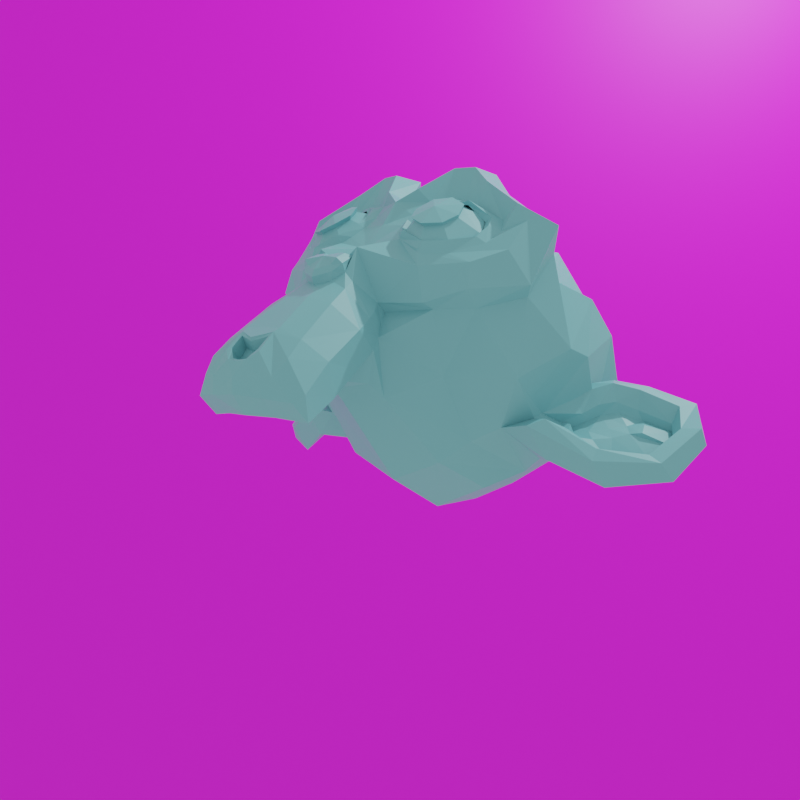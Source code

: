 # Source: suzanne.blend  (saved by Blender 3.0.42; exported with 4.5.12 LTS)
import bpy
from mathutils import Matrix  # noqa: F401  (used for matrix-valued properties, if any)

bpy.ops.wm.read_factory_settings(use_empty=True)
scene = bpy.context.scene
scene.name = 'Scene'

# ---- collections
col_collection = bpy.data.collections.new('Collection'); scene.collection.children.link(col_collection)

# ---- images (referenced by path relative to the original .blend; pixels are not part of the script)
import os
ASSET_DIR = os.environ.get("B2B_ASSET_DIR", "")  # directory of the original .blend (textures are referenced by path, not embedded)
HERE = os.path.dirname(os.path.abspath(__file__))  # packed textures are extracted next to this script under _unpacked/

def load_image(name, relpath, width, height, colorspace="sRGB"):
    """Load a texture the original file referenced (path relative to the .blend, or extracted next to this script)."""
    p = next((c for c in (os.path.join(HERE, relpath), os.path.join(ASSET_DIR, relpath)) if relpath and os.path.exists(c)), "")
    if p:
        img = bpy.data.images.load(p, check_existing=True)
        img.name = name
    else:  # same state as the original file: an image datablock whose file is absent (Cycles renders it pink)
        img = bpy.data.images.new(name, width, height)
        img.source = "FILE"
        img.filepath = "//" + (relpath or name)
    img.colorspace_settings.name = colorspace
    return img
img_i_15_jpg = load_image('i-15.jpg', 'i-15.jpg', 1024, 1024, 'sRGB')

# ---- materials (node trees are filled in below, after node groups)
mat_material = bpy.data.materials.new('Material')
mat_material_001 = bpy.data.materials.new('Material.001')

# ---- material node trees
mat_material.use_nodes = True; mat_material.node_tree.nodes.clear()
_N = mat_material.node_tree.nodes; _L = mat_material.node_tree.links
n0 = _N.new('ShaderNodeBsdfPrincipled'); n0.name = 'Principled BSDF'; n0.location = (10, 300)
n0.distribution = 'GGX'
n0.subsurface_method = 'RANDOM_WALK_SKIN'
n0.inputs[0].default_value = (0.1935, 0.5145, 0.5633, 1.0)
n0.inputs[3].default_value = 1.45
n0.inputs[27].default_value = (0.0, 0.0, 0.0, 1.0)
n0.inputs[28].default_value = 1.0
n1 = _N.new('ShaderNodeOutputMaterial'); n1.name = 'Material Output'; n1.location = (300, 300)
_L.new(n0.outputs[0], n1.inputs[0])
n1.is_active_output = True
mat_material_001.use_nodes = True; mat_material_001.node_tree.nodes.clear()
_N = mat_material_001.node_tree.nodes; _L = mat_material_001.node_tree.links
n0 = _N.new('ShaderNodeBsdfPrincipled'); n0.name = 'Principled BSDF'; n0.location = (242, 350)
n0.distribution = 'GGX'
n0.subsurface_method = 'RANDOM_WALK_SKIN'
n0.inputs[3].default_value = 1.45
n0.inputs[27].default_value = (0.0, 0.0, 0.0, 1.0)
n0.inputs[28].default_value = 1.0
n1 = _N.new('ShaderNodeOutputMaterial'); n1.name = 'Material Output'; n1.location = (579, 288)
n2 = _N.new('ShaderNodeTexImage'); n2.name = 'Image Texture'; n2.location = (-123, 369)
n2.label = 'Image Texture'
n2.image = img_i_15_jpg
_L.new(n0.outputs[0], n1.inputs[0])
_L.new(n2.outputs[0], n0.inputs[0])
n1.is_active_output = True

# ---- world
world_world = bpy.data.worlds.new('World'); scene.world = world_world
world_world.use_nodes = True; world_world.node_tree.nodes.clear()
_N = world_world.node_tree.nodes; _L = world_world.node_tree.links
n0 = _N.new('ShaderNodeOutputWorld'); n0.name = 'World Output'; n0.location = (300, 300)
n1 = _N.new('ShaderNodeBackground'); n1.name = 'Background'; n1.location = (10, 300)
n1.inputs[0].default_value = (0.5705, 0.5705, 0.5705, 1.0)
_L.new(n1.outputs[0], n0.inputs[0])
n0.is_active_output = True
world_world.color = (0.05088, 0.05088, 0.05088)
world_world.use_sun_shadow = False
world_world.sun_shadow_jitter_overblur = 0.0

# ---- cameras
cam_camera = bpy.data.cameras.new('Camera')
cam_camera.clip_end = 100.0
cam_camera.ortho_scale = 7.314

# ---- lights
light_light = bpy.data.lights.new('Light', 'POINT')
light_light.transmission_factor = 0.0
light_light.energy = 1010.0
light_light.shadow_soft_size = 0.1
light_light.shadow_maximum_resolution = 0.006
light_light.use_absolute_resolution = True

# ---- meshes
me_suzanne = bpy.data.meshes.new('Suzanne')
me_suzanne.from_pydata([(0.4375, -0.7656, 0.1641), (-0.4375, -0.7656, 0.1641), (0.5, -0.6875, 0.09375), (-0.5, -0.6875, 0.09375), (0.5469, -0.5781, 0.05469), (-0.5469, -0.5781, 0.05469), (0.3516, -0.6172, -0.02344), (-0.3516, -0.6172, -0.02344), (0.3516, -0.7188, 0.03125), (-0.3516, -0.7188, 0.03125), (0.3516, -0.7812, 0.1328), (-0.3516, -0.7812, 0.1328), (0.2734, -0.7969, 0.1641), (-0.2734, -0.7969, 0.1641), (0.2031, -0.7422, 0.09375), (-0.2031, -0.7422, 0.09375), (0.1562, -0.6484, 0.05469), (-0.1562, -0.6484, 0.05469), (0.07812, -0.6562, 0.2422), (-0.07812, -0.6562, 0.2422), (0.1406, -0.7422, 0.2422), (-0.1406, -0.7422, 0.2422), (0.2422, -0.7969, 0.2422), (-0.2422, -0.7969, 0.2422), (0.2734, -0.7969, 0.3281), (-0.2734, -0.7969, 0.3281), (0.2031, -0.7422, 0.3906), (-0.2031, -0.7422, 0.3906), (0.1562, -0.6484, 0.4375), (-0.1562, -0.6484, 0.4375), (0.3516, -0.6172, 0.5156), (-0.3516, -0.6172, 0.5156), (0.3516, -0.7188, 0.4531), (-0.3516, -0.7188, 0.4531), (0.3516, -0.7812, 0.3594), (-0.3516, -0.7812, 0.3594), (0.4375, -0.7656, 0.3281), (-0.4375, -0.7656, 0.3281), (0.5, -0.6875, 0.3906), (-0.5, -0.6875, 0.3906), (0.5469, -0.5781, 0.4375), (-0.5469, -0.5781, 0.4375), (0.625, -0.5625, 0.2422), (-0.625, -0.5625, 0.2422), (0.5625, -0.6719, 0.2422), (-0.5625, -0.6719, 0.2422), (0.4688, -0.7578, 0.2422), (-0.4688, -0.7578, 0.2422), (0.4766, -0.7734, 0.2422), (-0.4766, -0.7734, 0.2422), (0.4453, -0.7812, 0.3359), (-0.4453, -0.7812, 0.3359), (0.3516, -0.8047, 0.375), (-0.3516, -0.8047, 0.375), (0.2656, -0.8203, 0.3359), (-0.2656, -0.8203, 0.3359), (0.2266, -0.8203, 0.2422), (-0.2266, -0.8203, 0.2422), (0.2656, -0.8203, 0.1562), (-0.2656, -0.8203, 0.1562), (0.3516, -0.8281, 0.2422), (-0.3516, -0.8281, 0.2422), (0.3516, -0.8047, 0.1172), (-0.3516, -0.8047, 0.1172), (0.4453, -0.7812, 0.1562), (-0.4453, -0.7812, 0.1562), (0.0, -0.7422, 0.4297), (0.0, -0.8203, 0.3516), (0.0, -0.7344, -0.6797), (0.0, -0.7812, -0.3203), (0.0, -0.7969, -0.1875), (0.0, -0.7188, -0.7734), (0.0, -0.6016, 0.4062), (0.0, -0.5703, 0.5703), (0.0, 0.5469, 0.8984), (0.0, 0.8516, 0.5625), (0.0, 0.8281, 0.07031), (0.0, 0.3516, -0.3828), (0.2031, -0.5625, -0.1875), (-0.2031, -0.5625, -0.1875), (0.3125, -0.5703, -0.4375), (-0.3125, -0.5703, -0.4375), (0.3516, -0.5703, -0.6953), (-0.3516, -0.5703, -0.6953), (0.3672, -0.5312, -0.8906), (-0.3672, -0.5312, -0.8906), (0.3281, -0.5234, -0.9453), (-0.3281, -0.5234, -0.9453), (0.1797, -0.5547, -0.9688), (-0.1797, -0.5547, -0.9688), (0.0, -0.5781, -0.9844), (0.4375, -0.5312, -0.1406), (-0.4375, -0.5312, -0.1406), (0.6328, -0.5391, -0.03906), (-0.6328, -0.5391, -0.03906), (0.8281, -0.4453, 0.1484), (-0.8281, -0.4453, 0.1484), (0.8594, -0.5938, 0.4297), (-0.8594, -0.5938, 0.4297), (0.7109, -0.625, 0.4844), (-0.7109, -0.625, 0.4844), (0.4922, -0.6875, 0.6016), (-0.4922, -0.6875, 0.6016), (0.3203, -0.7344, 0.7578), (-0.3203, -0.7344, 0.7578), (0.1562, -0.7578, 0.7188), (-0.1562, -0.7578, 0.7188), (0.0625, -0.75, 0.4922), (-0.0625, -0.75, 0.4922), (0.1641, -0.7734, 0.4141), (-0.1641, -0.7734, 0.4141), (0.125, -0.7656, 0.3047), (-0.125, -0.7656, 0.3047), (0.2031, -0.7422, 0.09375), (-0.2031, -0.7422, 0.09375), (0.375, -0.7031, 0.01562), (-0.375, -0.7031, 0.01562), (0.4922, -0.6719, 0.0625), (-0.4922, -0.6719, 0.0625), (0.625, -0.6484, 0.1875), (-0.625, -0.6484, 0.1875), (0.6406, -0.6484, 0.2969), (-0.6406, -0.6484, 0.2969), (0.6016, -0.6641, 0.375), (-0.6016, -0.6641, 0.375), (0.4297, -0.7188, 0.4375), (-0.4297, -0.7188, 0.4375), (0.25, -0.7578, 0.4688), (-0.25, -0.7578, 0.4688), (0.0, -0.7344, -0.7656), (0.1094, -0.7344, -0.7188), (-0.1094, -0.7344, -0.7188), (0.1172, -0.7109, -0.8359), (-0.1172, -0.7109, -0.8359), (0.0625, -0.6953, -0.8828), (-0.0625, -0.6953, -0.8828), (0.0, -0.6875, -0.8906), (0.0, -0.75, -0.1953), (0.0, -0.7422, -0.1406), (0.1016, -0.7422, -0.1484), (-0.1016, -0.7422, -0.1484), (0.125, -0.75, -0.2266), (-0.125, -0.75, -0.2266), (0.08594, -0.7422, -0.2891), (-0.08594, -0.7422, -0.2891), (0.3984, -0.6719, -0.04688), (-0.3984, -0.6719, -0.04688), (0.6172, -0.625, 0.05469), (-0.6172, -0.625, 0.05469), (0.7266, -0.6016, 0.2031), (-0.7266, -0.6016, 0.2031), (0.7422, -0.6562, 0.375), (-0.7422, -0.6562, 0.375), (0.6875, -0.7266, 0.4141), (-0.6875, -0.7266, 0.4141), (0.4375, -0.7969, 0.5469), (-0.4375, -0.7969, 0.5469), (0.3125, -0.8359, 0.6406), (-0.3125, -0.8359, 0.6406), (0.2031, -0.8516, 0.6172), (-0.2031, -0.8516, 0.6172), (0.1016, -0.8438, 0.4297), (-0.1016, -0.8438, 0.4297), (0.125, -0.8125, -0.1016), (-0.125, -0.8125, -0.1016), (0.2109, -0.7109, -0.4453), (-0.2109, -0.7109, -0.4453), (0.25, -0.6875, -0.7031), (-0.25, -0.6875, -0.7031), (0.2656, -0.6641, -0.8203), (-0.2656, -0.6641, -0.8203), (0.2344, -0.6328, -0.9141), (-0.2344, -0.6328, -0.9141), (0.1641, -0.6328, -0.9297), (-0.1641, -0.6328, -0.9297), (0.0, -0.6406, -0.9453), (0.0, -0.7266, 0.04688), (0.0, -0.7656, 0.2109), (0.3281, -0.7422, 0.4766), (-0.3281, -0.7422, 0.4766), (0.1641, -0.75, 0.1406), (-0.1641, -0.75, 0.1406), (0.1328, -0.7578, 0.2109), (-0.1328, -0.7578, 0.2109), (0.1172, -0.7344, -0.6875), (-0.1172, -0.7344, -0.6875), (0.07812, -0.75, -0.4453), (-0.07812, -0.75, -0.4453), (0.0, -0.75, -0.4453), (0.0, -0.7422, -0.3281), (0.09375, -0.7812, -0.2734), (-0.09375, -0.7812, -0.2734), (0.1328, -0.7969, -0.2266), (-0.1328, -0.7969, -0.2266), (0.1094, -0.7812, -0.1328), (-0.1094, -0.7812, -0.1328), (0.03906, -0.7812, -0.125), (-0.03906, -0.7812, -0.125), (0.0, -0.8281, -0.2031), (0.04688, -0.8125, -0.1484), (-0.04688, -0.8125, -0.1484), (0.09375, -0.8125, -0.1562), (-0.09375, -0.8125, -0.1562), (0.1094, -0.8281, -0.2266), (-0.1094, -0.8281, -0.2266), (0.07812, -0.8047, -0.25), (-0.07812, -0.8047, -0.25), (0.0, -0.8047, -0.2891), (0.2578, -0.5547, -0.3125), (-0.2578, -0.5547, -0.3125), (0.1641, -0.7109, -0.2422), (-0.1641, -0.7109, -0.2422), (0.1797, -0.7109, -0.3125), (-0.1797, -0.7109, -0.3125), (0.2344, -0.5547, -0.25), (-0.2344, -0.5547, -0.25), (0.0, -0.6875, -0.875), (0.04688, -0.6875, -0.8672), (-0.04688, -0.6875, -0.8672), (0.09375, -0.7109, -0.8203), (-0.09375, -0.7109, -0.8203), (0.09375, -0.7266, -0.7422), (-0.09375, -0.7266, -0.7422), (0.0, -0.6562, -0.7812), (0.09375, -0.6641, -0.75), (-0.09375, -0.6641, -0.75), (0.09375, -0.6406, -0.8125), (-0.09375, -0.6406, -0.8125), (0.04688, -0.6328, -0.8516), (-0.04688, -0.6328, -0.8516), (0.0, -0.6328, -0.8594), (0.1719, -0.7812, 0.2188), (-0.1719, -0.7812, 0.2188), (0.1875, -0.7734, 0.1562), (-0.1875, -0.7734, 0.1562), (0.3359, -0.7578, 0.4297), (-0.3359, -0.7578, 0.4297), (0.2734, -0.7734, 0.4219), (-0.2734, -0.7734, 0.4219), (0.4219, -0.7734, 0.3984), (-0.4219, -0.7734, 0.3984), (0.5625, -0.6953, 0.3516), (-0.5625, -0.6953, 0.3516), (0.5859, -0.6875, 0.2891), (-0.5859, -0.6875, 0.2891), (0.5781, -0.6797, 0.1953), (-0.5781, -0.6797, 0.1953), (0.4766, -0.7188, 0.1016), (-0.4766, -0.7188, 0.1016), (0.375, -0.7422, 0.0625), (-0.375, -0.7422, 0.0625), (0.2266, -0.7812, 0.1094), (-0.2266, -0.7812, 0.1094), (0.1797, -0.7812, 0.2969), (-0.1797, -0.7812, 0.2969), (0.2109, -0.7812, 0.375), (-0.2109, -0.7812, 0.375), (0.2344, -0.7578, 0.3594), (-0.2344, -0.7578, 0.3594), (0.1953, -0.7578, 0.2969), (-0.1953, -0.7578, 0.2969), (0.2422, -0.7578, 0.125), (-0.2422, -0.7578, 0.125), (0.375, -0.7266, 0.08594), (-0.375, -0.7266, 0.08594), (0.4609, -0.7031, 0.1172), (-0.4609, -0.7031, 0.1172), (0.5469, -0.6719, 0.2109), (-0.5469, -0.6719, 0.2109), (0.5547, -0.6719, 0.2812), (-0.5547, -0.6719, 0.2812), (0.5312, -0.6797, 0.3359), (-0.5312, -0.6797, 0.3359), (0.4141, -0.75, 0.3906), (-0.4141, -0.75, 0.3906), (0.2812, -0.7656, 0.3984), (-0.2812, -0.7656, 0.3984), (0.3359, -0.75, 0.4062), (-0.3359, -0.75, 0.4062), (0.2031, -0.75, 0.1719), (-0.2031, -0.75, 0.1719), (0.1953, -0.75, 0.2266), (-0.1953, -0.75, 0.2266), (0.1094, -0.6094, 0.4609), (-0.1094, -0.6094, 0.4609), (0.1953, -0.6172, 0.6641), (-0.1953, -0.6172, 0.6641), (0.3359, -0.5938, 0.6875), (-0.3359, -0.5938, 0.6875), (0.4844, -0.5547, 0.5547), (-0.4844, -0.5547, 0.5547), (0.6797, -0.4922, 0.4531), (-0.6797, -0.4922, 0.4531), (0.7969, -0.4609, 0.4062), (-0.7969, -0.4609, 0.4062), (0.7734, -0.375, 0.1641), (-0.7734, -0.375, 0.1641), (0.6016, -0.4141, 0.0), (-0.6016, -0.4141, 0.0), (0.4375, -0.4688, -0.09375), (-0.4375, -0.4688, -0.09375), (0.0, -0.2891, 0.8984), (0.0, 0.07812, 0.9844), (0.0, 0.6719, -0.1953), (0.0, -0.1875, -0.4609), (0.0, -0.4609, -0.9766), (0.0, -0.3438, -0.8047), (0.0, -0.3203, -0.5703), (0.0, -0.2812, -0.4844), (0.8516, -0.05469, 0.2344), (-0.8516, -0.05469, 0.2344), (0.8594, 0.04688, 0.3203), (-0.8594, 0.04688, 0.3203), (0.7734, 0.4375, 0.2656), (-0.7734, 0.4375, 0.2656), (0.4609, 0.7031, 0.4375), (-0.4609, 0.7031, 0.4375), (0.7344, -0.07031, -0.04688), (-0.7344, -0.07031, -0.04688), (0.5938, 0.1641, -0.125), (-0.5938, 0.1641, -0.125), (0.6406, 0.4297, -0.007812), (-0.6406, 0.4297, -0.007812), (0.3359, 0.6641, 0.05469), (-0.3359, 0.6641, 0.05469), (0.2344, -0.4062, -0.3516), (-0.2344, -0.4062, -0.3516), (0.1797, -0.2578, -0.4141), (-0.1797, -0.2578, -0.4141), (0.2891, -0.3828, -0.7109), (-0.2891, -0.3828, -0.7109), (0.25, -0.3906, -0.5), (-0.25, -0.3906, -0.5), (0.3281, -0.3984, -0.9141), (-0.3281, -0.3984, -0.9141), (0.1406, -0.3672, -0.7578), (-0.1406, -0.3672, -0.7578), (0.125, -0.3594, -0.5391), (-0.125, -0.3594, -0.5391), (0.1641, -0.4375, -0.9453), (-0.1641, -0.4375, -0.9453), (0.2188, -0.4297, -0.2812), (-0.2188, -0.4297, -0.2812), (0.2109, -0.4688, -0.2266), (-0.2109, -0.4688, -0.2266), (0.2031, -0.5, -0.1719), (-0.2031, -0.5, -0.1719), (0.2109, -0.1641, -0.3906), (-0.2109, -0.1641, -0.3906), (0.2969, 0.2656, -0.3125), (-0.2969, 0.2656, -0.3125), (0.3438, 0.5391, -0.1484), (-0.3438, 0.5391, -0.1484), (0.4531, 0.3828, 0.8672), (-0.4531, 0.3828, 0.8672), (0.4531, 0.07031, 0.9297), (-0.4531, 0.07031, 0.9297), (0.4531, -0.2344, 0.8516), (-0.4531, -0.2344, 0.8516), (0.4609, -0.4297, 0.5234), (-0.4609, -0.4297, 0.5234), (0.7266, -0.3359, 0.4062), (-0.7266, -0.3359, 0.4062), (0.6328, -0.2812, 0.4531), (-0.6328, -0.2812, 0.4531), (0.6406, -0.05469, 0.7031), (-0.6406, -0.05469, 0.7031), (0.7969, -0.125, 0.5625), (-0.7969, -0.125, 0.5625), (0.7969, 0.1172, 0.6172), (-0.7969, 0.1172, 0.6172), (0.6406, 0.1953, 0.75), (-0.6406, 0.1953, 0.75), (0.6406, 0.4453, 0.6797), (-0.6406, 0.4453, 0.6797), (0.7969, 0.3594, 0.5391), (-0.7969, 0.3594, 0.5391), (0.6172, 0.5859, 0.3281), (-0.6172, 0.5859, 0.3281), (0.4844, 0.5469, 0.02344), (-0.4844, 0.5469, 0.02344), (0.8203, 0.2031, 0.3281), (-0.8203, 0.2031, 0.3281), (0.4062, -0.1484, -0.1719), (-0.4062, -0.1484, -0.1719), (0.4297, 0.2109, -0.1953), (-0.4297, 0.2109, -0.1953), (0.8906, 0.2344, 0.4062), (-0.8906, 0.2344, 0.4062), (0.7734, 0.125, -0.1406), (-0.7734, 0.125, -0.1406), (1.039, 0.3281, -0.1016), (-1.039, 0.3281, -0.1016), (1.281, 0.4297, 0.05469), (-1.281, 0.4297, 0.05469), (1.352, 0.4219, 0.3203), (-1.352, 0.4219, 0.3203), (1.234, 0.4219, 0.5078), (-1.234, 0.4219, 0.5078), (1.023, 0.3125, 0.4766), (-1.023, 0.3125, 0.4766), (1.016, 0.2891, 0.4141), (-1.016, 0.2891, 0.4141), (1.188, 0.3906, 0.4375), (-1.188, 0.3906, 0.4375), (1.266, 0.4062, 0.2891), (-1.266, 0.4062, 0.2891), (1.211, 0.4062, 0.07812), (-1.211, 0.4062, 0.07812), (1.031, 0.3047, -0.03906), (-1.031, 0.3047, -0.03906), (0.8281, 0.1328, -0.07031), (-0.8281, 0.1328, -0.07031), (0.9219, 0.2188, 0.3594), (-0.9219, 0.2188, 0.3594), (0.9453, 0.2891, 0.3047), (-0.9453, 0.2891, 0.3047), (0.8828, 0.2109, -0.02344), (-0.8828, 0.2109, -0.02344), (1.039, 0.3672, 0.0), (-1.039, 0.3672, 0.0), (1.188, 0.4453, 0.09375), (-1.188, 0.4453, 0.09375), (1.234, 0.4453, 0.25), (-1.234, 0.4453, 0.25), (1.172, 0.4375, 0.3594), (-1.172, 0.4375, 0.3594), (1.023, 0.3594, 0.3438), (-1.023, 0.3594, 0.3438), (0.8438, 0.2109, 0.2891), (-0.8438, 0.2109, 0.2891), (0.8359, 0.2734, 0.1719), (-0.8359, 0.2734, 0.1719), (0.7578, 0.2734, 0.09375), (-0.7578, 0.2734, 0.09375), (0.8203, 0.2734, 0.08594), (-0.8203, 0.2734, 0.08594), (0.8438, 0.2734, 0.01562), (-0.8438, 0.2734, 0.01562), (0.8125, 0.2734, -0.01562), (-0.8125, 0.2734, -0.01562), (0.7266, 0.07031, 0.0), (-0.7266, 0.07031, 0.0), (0.7188, 0.1719, -0.02344), (-0.7188, 0.1719, -0.02344), (0.7188, 0.1875, 0.03906), (-0.7188, 0.1875, 0.03906), (0.7969, 0.2109, 0.2031), (-0.7969, 0.2109, 0.2031), (0.8906, 0.2656, 0.2422), (-0.8906, 0.2656, 0.2422), (0.8906, 0.3203, 0.2344), (-0.8906, 0.3203, 0.2344), (0.8125, 0.3203, -0.01562), (-0.8125, 0.3203, -0.01562), (0.8516, 0.3203, 0.01562), (-0.8516, 0.3203, 0.01562), (0.8281, 0.3203, 0.07812), (-0.8281, 0.3203, 0.07812), (0.7656, 0.3203, 0.09375), (-0.7656, 0.3203, 0.09375), (0.8438, 0.3203, 0.1719), (-0.8438, 0.3203, 0.1719), (1.039, 0.4141, 0.3281), (-1.039, 0.4141, 0.3281), (1.188, 0.4844, 0.3438), (-1.188, 0.4844, 0.3438), (1.258, 0.4922, 0.2422), (-1.258, 0.4922, 0.2422), (1.211, 0.4844, 0.08594), (-1.211, 0.4844, 0.08594), (1.047, 0.4219, 0.0), (-1.047, 0.4219, 0.0), (0.8828, 0.2656, -0.01562), (-0.8828, 0.2656, -0.01562), (0.9531, 0.3438, 0.2891), (-0.9531, 0.3438, 0.2891), (0.8906, 0.3281, 0.1094), (-0.8906, 0.3281, 0.1094), (0.9375, 0.3359, 0.0625), (-0.9375, 0.3359, 0.0625), (1.0, 0.3672, 0.125), (-1.0, 0.3672, 0.125), (0.9609, 0.3516, 0.1719), (-0.9609, 0.3516, 0.1719), (1.016, 0.375, 0.2344), (-1.016, 0.375, 0.2344), (1.055, 0.3828, 0.1875), (-1.055, 0.3828, 0.1875), (1.109, 0.3906, 0.2109), (-1.109, 0.3906, 0.2109), (1.086, 0.3906, 0.2734), (-1.086, 0.3906, 0.2734), (1.023, 0.4844, 0.4375), (-1.023, 0.4844, 0.4375), (1.25, 0.5469, 0.4688), (-1.25, 0.5469, 0.4688), (1.367, 0.5, 0.2969), (-1.367, 0.5, 0.2969), (1.312, 0.5312, 0.05469), (-1.312, 0.5312, 0.05469), (1.039, 0.4922, -0.08594), (-1.039, 0.4922, -0.08594), (0.7891, 0.3281, -0.125), (-0.7891, 0.3281, -0.125), (0.8594, 0.3828, 0.3828), (-0.8594, 0.3828, 0.3828)], [], [(46, 0, 2, 44), (3, 1, 47, 45), (44, 2, 4, 42), (5, 3, 45, 43), (2, 8, 6, 4), (7, 9, 3, 5), (0, 10, 8, 2), (9, 11, 1, 3), (10, 12, 14, 8), (15, 13, 11, 9), (8, 14, 16, 6), (17, 15, 9, 7), (14, 20, 18, 16), (19, 21, 15, 17), (12, 22, 20, 14), (21, 23, 13, 15), (22, 24, 26, 20), (27, 25, 23, 21), (20, 26, 28, 18), (29, 27, 21, 19), (26, 32, 30, 28), (31, 33, 27, 29), (24, 34, 32, 26), (33, 35, 25, 27), (34, 36, 38, 32), (39, 37, 35, 33), (32, 38, 40, 30), (41, 39, 33, 31), (38, 44, 42, 40), (43, 45, 39, 41), (36, 46, 44, 38), (45, 47, 37, 39), (46, 36, 50, 48), (51, 37, 47, 49), (36, 34, 52, 50), (53, 35, 37, 51), (34, 24, 54, 52), (55, 25, 35, 53), (24, 22, 56, 54), (57, 23, 25, 55), (22, 12, 58, 56), (59, 13, 23, 57), (12, 10, 62, 58), (63, 11, 13, 59), (10, 0, 64, 62), (65, 1, 11, 63), (0, 46, 48, 64), (49, 47, 1, 65), (60, 64, 48), (49, 65, 61), (62, 64, 60), (61, 65, 63), (60, 58, 62), (63, 59, 61), (60, 56, 58), (59, 57, 61), (60, 54, 56), (57, 55, 61), (60, 52, 54), (55, 53, 61), (60, 50, 52), (53, 51, 61), (60, 48, 50), (51, 49, 61), (88, 173, 175, 90), (175, 174, 89, 90), (86, 171, 173, 88), (174, 172, 87, 89), (84, 169, 171, 86), (172, 170, 85, 87), (82, 167, 169, 84), (170, 168, 83, 85), (80, 165, 167, 82), (168, 166, 81, 83), (78, 91, 145, 163), (146, 92, 79, 164), (91, 93, 147, 145), (148, 94, 92, 146), (93, 95, 149, 147), (150, 96, 94, 148), (95, 97, 151, 149), (152, 98, 96, 150), (97, 99, 153, 151), (154, 100, 98, 152), (99, 101, 155, 153), (156, 102, 100, 154), (101, 103, 157, 155), (158, 104, 102, 156), (103, 105, 159, 157), (160, 106, 104, 158), (105, 107, 161, 159), (162, 108, 106, 160), (107, 66, 67, 161), (67, 66, 108, 162), (109, 127, 159, 161), (160, 128, 110, 162), (127, 178, 157, 159), (158, 179, 128, 160), (125, 155, 157, 178), (158, 156, 126, 179), (123, 153, 155, 125), (156, 154, 124, 126), (121, 151, 153, 123), (154, 152, 122, 124), (119, 149, 151, 121), (152, 150, 120, 122), (117, 147, 149, 119), (150, 148, 118, 120), (115, 145, 147, 117), (148, 146, 116, 118), (113, 163, 145, 115), (146, 164, 114, 116), (113, 180, 176, 163), (176, 181, 114, 164), (109, 161, 67, 111), (67, 162, 110, 112), (111, 67, 177, 182), (177, 67, 112, 183), (176, 180, 182, 177), (183, 181, 176, 177), (134, 136, 175, 173), (175, 136, 135, 174), (132, 134, 173, 171), (174, 135, 133, 172), (130, 132, 171, 169), (172, 133, 131, 170), (165, 186, 184, 167), (185, 187, 166, 168), (130, 169, 167, 184), (168, 170, 131, 185), (143, 189, 188, 186), (188, 189, 144, 187), (184, 186, 188, 68), (188, 187, 185, 68), (129, 130, 184, 68), (185, 131, 129, 68), (141, 192, 190, 143), (191, 193, 142, 144), (139, 194, 192, 141), (193, 195, 140, 142), (138, 196, 194, 139), (195, 197, 138, 140), (137, 70, 196, 138), (197, 70, 137, 138), (189, 143, 190, 69), (191, 144, 189, 69), (69, 190, 205, 207), (206, 191, 69, 207), (70, 198, 199, 196), (200, 198, 70, 197), (196, 199, 201, 194), (202, 200, 197, 195), (194, 201, 203, 192), (204, 202, 195, 193), (192, 203, 205, 190), (206, 204, 193, 191), (198, 203, 201, 199), (202, 204, 198, 200), (198, 207, 205, 203), (206, 207, 198, 204), (138, 139, 163, 176), (164, 140, 138, 176), (139, 141, 210, 163), (211, 142, 140, 164), (141, 143, 212, 210), (213, 144, 142, 211), (143, 186, 165, 212), (166, 187, 144, 213), (80, 208, 212, 165), (213, 209, 81, 166), (208, 214, 210, 212), (211, 215, 209, 213), (78, 163, 210, 214), (211, 164, 79, 215), (130, 129, 71, 221), (71, 129, 131, 222), (132, 130, 221, 219), (222, 131, 133, 220), (134, 132, 219, 217), (220, 133, 135, 218), (136, 134, 217, 216), (218, 135, 136, 216), (216, 217, 228, 230), (229, 218, 216, 230), (217, 219, 226, 228), (227, 220, 218, 229), (219, 221, 224, 226), (225, 222, 220, 227), (221, 71, 223, 224), (223, 71, 222, 225), (223, 230, 228, 224), (229, 230, 223, 225), (224, 228, 226), (227, 229, 225), (182, 180, 233, 231), (234, 181, 183, 232), (111, 182, 231, 253), (232, 183, 112, 254), (109, 111, 253, 255), (254, 112, 110, 256), (180, 113, 251, 233), (252, 114, 181, 234), (113, 115, 249, 251), (250, 116, 114, 252), (115, 117, 247, 249), (248, 118, 116, 250), (117, 119, 245, 247), (246, 120, 118, 248), (119, 121, 243, 245), (244, 122, 120, 246), (121, 123, 241, 243), (242, 124, 122, 244), (123, 125, 239, 241), (240, 126, 124, 242), (125, 178, 235, 239), (236, 179, 126, 240), (178, 127, 237, 235), (238, 128, 179, 236), (127, 109, 255, 237), (256, 110, 128, 238), (237, 255, 257, 275), (258, 256, 238, 276), (235, 237, 275, 277), (276, 238, 236, 278), (239, 235, 277, 273), (278, 236, 240, 274), (241, 239, 273, 271), (274, 240, 242, 272), (243, 241, 271, 269), (272, 242, 244, 270), (245, 243, 269, 267), (270, 244, 246, 268), (247, 245, 267, 265), (268, 246, 248, 266), (249, 247, 265, 263), (266, 248, 250, 264), (251, 249, 263, 261), (264, 250, 252, 262), (233, 251, 261, 279), (262, 252, 234, 280), (255, 253, 259, 257), (260, 254, 256, 258), (253, 231, 281, 259), (282, 232, 254, 260), (231, 233, 279, 281), (280, 234, 232, 282), (66, 107, 283, 72), (284, 108, 66, 72), (107, 105, 285, 283), (286, 106, 108, 284), (105, 103, 287, 285), (288, 104, 106, 286), (103, 101, 289, 287), (290, 102, 104, 288), (101, 99, 291, 289), (292, 100, 102, 290), (99, 97, 293, 291), (294, 98, 100, 292), (97, 95, 295, 293), (296, 96, 98, 294), (95, 93, 297, 295), (298, 94, 96, 296), (93, 91, 299, 297), (300, 92, 94, 298), (307, 308, 327, 337), (328, 308, 307, 338), (306, 307, 337, 335), (338, 307, 306, 336), (305, 306, 335, 339), (336, 306, 305, 340), (88, 90, 305, 339), (305, 90, 89, 340), (86, 88, 339, 333), (340, 89, 87, 334), (84, 86, 333, 329), (334, 87, 85, 330), (82, 84, 329, 331), (330, 85, 83, 332), (329, 335, 337, 331), (338, 336, 330, 332), (329, 333, 339, 335), (340, 334, 330, 336), (325, 331, 337, 327), (338, 332, 326, 328), (80, 82, 331, 325), (332, 83, 81, 326), (208, 341, 343, 214), (344, 342, 209, 215), (80, 325, 341, 208), (342, 326, 81, 209), (78, 214, 343, 345), (344, 215, 79, 346), (78, 345, 299, 91), (300, 346, 79, 92), (76, 323, 351, 303), (352, 324, 76, 303), (303, 351, 349, 77), (350, 352, 303, 77), (77, 349, 347, 304), (348, 350, 77, 304), (304, 347, 327, 308), (328, 348, 304, 308), (325, 327, 347, 341), (348, 328, 326, 342), (295, 297, 317, 309), (318, 298, 296, 310), (75, 315, 323, 76), (324, 316, 75, 76), (301, 357, 355, 302), (356, 358, 301, 302), (302, 355, 353, 74), (354, 356, 302, 74), (74, 353, 315, 75), (316, 354, 74, 75), (291, 293, 361, 363), (362, 294, 292, 364), (363, 361, 367, 365), (368, 362, 364, 366), (365, 367, 369, 371), (370, 368, 366, 372), (371, 369, 375, 373), (376, 370, 372, 374), (313, 377, 373, 375), (374, 378, 314, 376), (315, 353, 373, 377), (374, 354, 316, 378), (353, 355, 371, 373), (372, 356, 354, 374), (355, 357, 365, 371), (366, 358, 356, 372), (357, 359, 363, 365), (364, 360, 358, 366), (289, 291, 363, 359), (364, 292, 290, 360), (73, 359, 357, 301), (358, 360, 73, 301), (283, 285, 287, 289), (288, 286, 284, 290), (283, 289, 359, 73), (360, 290, 284, 73), (72, 283, 73), (73, 284, 72), (293, 295, 309, 361), (310, 296, 294, 362), (309, 311, 367, 361), (368, 312, 310, 362), (311, 381, 369, 367), (370, 382, 312, 368), (313, 375, 369, 381), (370, 376, 314, 382), (347, 349, 385, 383), (386, 350, 348, 384), (317, 383, 385, 319), (386, 384, 318, 320), (297, 299, 383, 317), (384, 300, 298, 318), (299, 343, 341, 383), (342, 344, 300, 384), (341, 347, 383), (384, 348, 342), (299, 345, 343), (344, 346, 300), (313, 321, 379, 377), (380, 322, 314, 378), (315, 377, 379, 323), (380, 378, 316, 324), (319, 385, 379, 321), (380, 386, 320, 322), (349, 351, 379, 385), (380, 352, 350, 386), (323, 379, 351), (352, 380, 324), (399, 387, 413, 401), (414, 388, 400, 402), (399, 401, 403, 397), (404, 402, 400, 398), (397, 403, 405, 395), (406, 404, 398, 396), (395, 405, 407, 393), (408, 406, 396, 394), (393, 407, 409, 391), (410, 408, 394, 392), (391, 409, 411, 389), (412, 410, 392, 390), (409, 419, 417, 411), (418, 420, 410, 412), (407, 421, 419, 409), (420, 422, 408, 410), (405, 423, 421, 407), (422, 424, 406, 408), (403, 425, 423, 405), (424, 426, 404, 406), (401, 427, 425, 403), (426, 428, 402, 404), (401, 413, 415, 427), (416, 414, 402, 428), (317, 319, 443, 441), (444, 320, 318, 442), (319, 389, 411, 443), (412, 390, 320, 444), (309, 317, 441, 311), (442, 318, 310, 312), (381, 429, 413, 387), (414, 430, 382, 388), (411, 417, 439, 443), (440, 418, 412, 444), (437, 445, 443, 439), (444, 446, 438, 440), (433, 445, 437, 435), (438, 446, 434, 436), (431, 447, 445, 433), (446, 448, 432, 434), (429, 447, 431, 449), (432, 448, 430, 450), (413, 429, 449, 415), (450, 430, 414, 416), (311, 447, 429, 381), (430, 448, 312, 382), (311, 441, 445, 447), (446, 442, 312, 448), (441, 443, 445), (446, 444, 442), (415, 449, 451, 475), (452, 450, 416, 476), (449, 431, 461, 451), (462, 432, 450, 452), (431, 433, 459, 461), (460, 434, 432, 462), (433, 435, 457, 459), (458, 436, 434, 460), (435, 437, 455, 457), (456, 438, 436, 458), (437, 439, 453, 455), (454, 440, 438, 456), (439, 417, 473, 453), (474, 418, 440, 454), (427, 415, 475, 463), (476, 416, 428, 464), (425, 427, 463, 465), (464, 428, 426, 466), (423, 425, 465, 467), (466, 426, 424, 468), (421, 423, 467, 469), (468, 424, 422, 470), (419, 421, 469, 471), (470, 422, 420, 472), (417, 419, 471, 473), (472, 420, 418, 474), (457, 455, 479, 477), (480, 456, 458, 478), (477, 479, 481, 483), (482, 480, 478, 484), (483, 481, 487, 485), (488, 482, 484, 486), (485, 487, 489, 491), (490, 488, 486, 492), (463, 475, 485, 491), (486, 476, 464, 492), (451, 483, 485, 475), (486, 484, 452, 476), (451, 461, 477, 483), (478, 462, 452, 484), (457, 477, 461, 459), (462, 478, 458, 460), (453, 473, 479, 455), (480, 474, 454, 456), (471, 481, 479, 473), (480, 482, 472, 474), (469, 487, 481, 471), (482, 488, 470, 472), (467, 489, 487, 469), (488, 490, 468, 470), (465, 491, 489, 467), (490, 492, 466, 468), (463, 491, 465), (466, 492, 464), (391, 389, 503, 501), (504, 390, 392, 502), (393, 391, 501, 499), (502, 392, 394, 500), (395, 393, 499, 497), (500, 394, 396, 498), (397, 395, 497, 495), (498, 396, 398, 496), (399, 397, 495, 493), (496, 398, 400, 494), (387, 399, 493, 505), (494, 400, 388, 506), (493, 501, 503, 505), (504, 502, 494, 506), (493, 495, 499, 501), (500, 496, 494, 502), (495, 497, 499), (500, 498, 496), (313, 381, 387, 505), (388, 382, 314, 506), (313, 505, 503, 321), (504, 506, 314, 322), (319, 321, 503, 389), (504, 322, 320, 390)])
_uv = me_suzanne.uv_layers.new(name='UVMap')
_uv.uv.foreach_set('vector', [0.891, 0.5901, 0.8706, 0.5896, 0.8601, 0.5601, 0.9046, 0.5594, 0.8562, 0.8505, 0.8681, 0.8215, 0.8884, 0.822, 0.9006, 0.8532, 0.9046, 0.5594, 0.8601, 0.5601, 0.853, 0.5216, 0.9202, 0.5245, 0.8475, 0.8887, 0.8562, 0.8505, 0.9006, 0.8532, 0.9147, 0.8887, 0.8601, 0.5601, 0.8289, 0.5908, 0.7985, 0.5695, 0.853, 0.5216, 0.7951, 0.8384, 0.8264, 0.8185, 0.8562, 0.8505, 0.8475, 0.8887, 0.8706, 0.5896, 0.8544, 0.6048, 0.8289, 0.5908, 0.8601, 0.5601, 0.8264, 0.8185, 0.8525, 0.8057, 0.8681, 0.8215, 0.8562, 0.8505, 0.8544, 0.6048, 0.8541, 0.6255, 0.8282, 0.6334, 0.8289, 0.5908, 0.8276, 0.776, 0.8532, 0.785, 0.8525, 0.8057, 0.8264, 0.8185, 0.8289, 0.5908, 0.8282, 0.6334, 0.791, 0.6454, 0.7985, 0.5695, 0.791, 0.7622, 0.8276, 0.776, 0.8264, 0.8185, 0.7951, 0.8384, 0.8282, 0.6334, 0.8552, 0.6685, 0.8424, 0.7025, 0.791, 0.6454, 0.8448, 0.7075, 0.8561, 0.742, 0.8276, 0.776, 0.791, 0.7622, 0.8541, 0.6255, 0.8675, 0.6423, 0.8552, 0.6685, 0.8282, 0.6334, 0.8561, 0.742, 0.8673, 0.7688, 0.8532, 0.785, 0.8276, 0.776, 0.8675, 0.6423, 0.8905, 0.6419, 0.9004, 0.667, 0.8552, 0.6685, 0.9012, 0.7456, 0.8902, 0.7702, 0.8673, 0.7688, 0.8561, 0.742, 0.8552, 0.6685, 0.9004, 0.667, 0.9189, 0.6997, 0.8424, 0.7025, 0.9212, 0.7137, 0.9012, 0.7456, 0.8561, 0.742, 0.8448, 0.7075, 0.9004, 0.667, 0.9319, 0.6368, 0.9684, 0.6453, 0.9189, 0.6997, 0.9682, 0.7702, 0.9314, 0.7771, 0.9012, 0.7456, 0.9212, 0.7137, 0.8905, 0.6419, 0.9059, 0.6279, 0.9319, 0.6368, 0.9004, 0.667, 0.9314, 0.7771, 0.905, 0.7849, 0.8902, 0.7702, 0.9012, 0.7456, 0.9059, 0.6279, 0.9062, 0.6057, 0.9337, 0.593, 0.9319, 0.6368, 0.9312, 0.8209, 0.9044, 0.807, 0.905, 0.7849, 0.9314, 0.7771, 0.9319, 0.6368, 0.9337, 0.593, 0.9684, 0.5738, 0.9684, 0.6453, 0.965, 0.8417, 0.9312, 0.8209, 0.9314, 0.7771, 0.9682, 0.7702, 0.9337, 0.593, 0.9046, 0.5594, 0.9202, 0.5245, 0.9684, 0.5738, 0.9147, 0.8887, 0.9006, 0.8532, 0.9312, 0.8209, 0.965, 0.8417, 0.9062, 0.6057, 0.891, 0.5901, 0.9046, 0.5594, 0.9337, 0.593, 0.9006, 0.8532, 0.8884, 0.822, 0.9044, 0.807, 0.9312, 0.8209, 0.891, 0.5901, 0.9062, 0.6057, 0.9024, 0.6079, 0.8896, 0.5933, 0.9006, 0.8047, 0.9044, 0.807, 0.8884, 0.822, 0.8872, 0.8187, 0.9062, 0.6057, 0.9059, 0.6279, 0.8998, 0.6263, 0.9024, 0.6079, 0.8988, 0.7862, 0.905, 0.7849, 0.9044, 0.807, 0.9006, 0.8047, 0.9059, 0.6279, 0.8905, 0.6419, 0.8878, 0.6365, 0.8998, 0.6263, 0.8874, 0.7754, 0.8902, 0.7702, 0.905, 0.7849, 0.8988, 0.7862, 0.8905, 0.6419, 0.8675, 0.6423, 0.8709, 0.6352, 0.8878, 0.6365, 0.8704, 0.776, 0.8673, 0.7688, 0.8902, 0.7702, 0.8874, 0.7754, 0.8675, 0.6423, 0.8541, 0.6255, 0.8599, 0.6239, 0.8709, 0.6352, 0.8589, 0.7868, 0.8532, 0.785, 0.8673, 0.7688, 0.8704, 0.776, 0.8541, 0.6255, 0.8544, 0.6048, 0.8597, 0.6082, 0.8599, 0.6239, 0.8579, 0.8025, 0.8525, 0.8057, 0.8532, 0.785, 0.8589, 0.7868, 0.8544, 0.6048, 0.8706, 0.5896, 0.8717, 0.594, 0.8597, 0.6082, 0.8693, 0.8172, 0.8681, 0.8215, 0.8525, 0.8057, 0.8579, 0.8025, 0.8706, 0.5896, 0.891, 0.5901, 0.8896, 0.5933, 0.8717, 0.594, 0.8872, 0.8187, 0.8884, 0.822, 0.8681, 0.8215, 0.8693, 0.8172, 0.8794, 0.6165, 0.8717, 0.594, 0.8896, 0.5933, 0.8872, 0.8187, 0.8693, 0.8172, 0.878, 0.7951, 0.8597, 0.6082, 0.8717, 0.594, 0.8794, 0.6165, 0.878, 0.7951, 0.8693, 0.8172, 0.8579, 0.8025, 0.8794, 0.6165, 0.8599, 0.6239, 0.8597, 0.6082, 0.8579, 0.8025, 0.8589, 0.7868, 0.878, 0.7951, 0.8794, 0.6165, 0.8709, 0.6352, 0.8599, 0.6239, 0.8589, 0.7868, 0.8704, 0.776, 0.878, 0.7951, 0.8794, 0.6165, 0.8878, 0.6365, 0.8709, 0.6352, 0.8704, 0.776, 0.8874, 0.7754, 0.878, 0.7951, 0.8794, 0.6165, 0.8998, 0.6263, 0.8878, 0.6365, 0.8874, 0.7754, 0.8988, 0.7862, 0.878, 0.7951, 0.8794, 0.6165, 0.9024, 0.6079, 0.8998, 0.6263, 0.8988, 0.7862, 0.9006, 0.8047, 0.878, 0.7951, 0.8794, 0.6165, 0.8896, 0.5933, 0.9024, 0.6079, 0.9006, 0.8047, 0.8872, 0.8187, 0.878, 0.7951, 0.5403, 0.05381, 0.5364, 0.06207, 0.5189, 0.05968, 0.5189, 0.05029, 0.5189, 0.05968, 0.5015, 0.06204, 0.4976, 0.05377, 0.5189, 0.05029, 0.5519, 0.05834, 0.5428, 0.06409, 0.5364, 0.06207, 0.5403, 0.05381, 0.5015, 0.06204, 0.4951, 0.06405, 0.486, 0.05827, 0.4976, 0.05377, 0.5551, 0.0619, 0.5463, 0.07267, 0.5428, 0.06409, 0.5519, 0.05834, 0.4951, 0.06405, 0.4916, 0.07262, 0.4828, 0.06183, 0.486, 0.05827, 0.5638, 0.07659, 0.5483, 0.08489, 0.5463, 0.07267, 0.5551, 0.0619, 0.4916, 0.07262, 0.4895, 0.08486, 0.474, 0.07651, 0.4828, 0.06183, 0.5831, 0.1085, 0.5556, 0.1217, 0.5483, 0.08489, 0.5638, 0.07659, 0.4895, 0.08486, 0.4822, 0.1218, 0.4545, 0.1085, 0.474, 0.07651, 0.6055, 0.1651, 0.6474, 0.2005, 0.6215, 0.2278, 0.5531, 0.2096, 0.4165, 0.2295, 0.3897, 0.2019, 0.432, 0.1656, 0.4853, 0.2101, 0.6474, 0.2005, 0.6764, 0.2332, 0.6648, 0.2532, 0.6215, 0.2278, 0.3727, 0.2564, 0.3603, 0.2359, 0.3897, 0.2019, 0.4165, 0.2295, 0.6764, 0.2332, 0.7153, 0.2654, 0.6839, 0.28, 0.6648, 0.2532, 0.3537, 0.2846, 0.3205, 0.2703, 0.3603, 0.2359, 0.3727, 0.2564, 0.7153, 0.2654, 0.7073, 0.3101, 0.6875, 0.3115, 0.6839, 0.28, 0.3512, 0.3174, 0.3307, 0.3169, 0.3205, 0.2703, 0.3537, 0.2846, 0.7073, 0.3101, 0.6974, 0.3327, 0.6768, 0.3239, 0.6875, 0.3115, 0.3627, 0.3297, 0.342, 0.3397, 0.3307, 0.3169, 0.3512, 0.3174, 0.6974, 0.3327, 0.6628, 0.3725, 0.6391, 0.3573, 0.6768, 0.3239, 0.4028, 0.3621, 0.3793, 0.3787, 0.342, 0.3397, 0.3627, 0.3297, 0.6628, 0.3725, 0.6268, 0.3958, 0.6183, 0.3752, 0.6391, 0.3573, 0.4246, 0.3793, 0.4169, 0.4006, 0.3793, 0.3787, 0.4028, 0.3621, 0.6268, 0.3958, 0.6048, 0.3978, 0.6008, 0.3779, 0.6183, 0.3752, 0.4424, 0.3812, 0.4393, 0.4015, 0.4169, 0.4006, 0.4246, 0.3793, 0.6048, 0.3978, 0.5531, 0.3905, 0.5597, 0.357, 0.6008, 0.3779, 0.4829, 0.3585, 0.4909, 0.3919, 0.4393, 0.4015, 0.4424, 0.3812, 0.5531, 0.3905, 0.5219, 0.386, 0.5211, 0.3439, 0.5597, 0.357, 0.5211, 0.3439, 0.5219, 0.386, 0.4909, 0.3919, 0.4829, 0.3585, 0.5773, 0.3402, 0.5998, 0.3448, 0.6008, 0.3779, 0.5597, 0.357, 0.4424, 0.3812, 0.442, 0.3478, 0.4646, 0.3422, 0.4829, 0.3585, 0.5998, 0.3448, 0.6155, 0.342, 0.6183, 0.3752, 0.6008, 0.3779, 0.4246, 0.3793, 0.426, 0.3456, 0.442, 0.3478, 0.4424, 0.3812, 0.6345, 0.3323, 0.6391, 0.3573, 0.6183, 0.3752, 0.6155, 0.342, 0.4246, 0.3793, 0.4028, 0.3621, 0.4064, 0.3365, 0.426, 0.3456, 0.6624, 0.3128, 0.6768, 0.3239, 0.6391, 0.3573, 0.6345, 0.3323, 0.4028, 0.3621, 0.3627, 0.3297, 0.3771, 0.3177, 0.4064, 0.3365, 0.6684, 0.298, 0.6875, 0.3115, 0.6768, 0.3239, 0.6624, 0.3128, 0.3627, 0.3297, 0.3512, 0.3174, 0.3703, 0.3026, 0.3771, 0.3177, 0.6641, 0.2779, 0.6839, 0.28, 0.6875, 0.3115, 0.6684, 0.298, 0.3512, 0.3174, 0.3537, 0.2846, 0.3741, 0.2818, 0.3703, 0.3026, 0.6392, 0.253, 0.6648, 0.2532, 0.6839, 0.28, 0.6641, 0.2779, 0.3537, 0.2846, 0.3727, 0.2564, 0.3989, 0.2556, 0.3741, 0.2818, 0.614, 0.2427, 0.6215, 0.2278, 0.6648, 0.2532, 0.6392, 0.253, 0.3727, 0.2564, 0.4165, 0.2295, 0.4245, 0.2445, 0.3989, 0.2556, 0.5729, 0.2586, 0.5531, 0.2096, 0.6215, 0.2278, 0.614, 0.2427, 0.4165, 0.2295, 0.4853, 0.2101, 0.4664, 0.2597, 0.4245, 0.2445, 0.5729, 0.2586, 0.5639, 0.272, 0.5198, 0.2489, 0.5531, 0.2096, 0.5198, 0.2489, 0.4759, 0.2731, 0.4664, 0.2597, 0.4853, 0.2101, 0.5773, 0.3402, 0.5597, 0.357, 0.5211, 0.3439, 0.5585, 0.3166, 0.5211, 0.3439, 0.4829, 0.3585, 0.4646, 0.3422, 0.4826, 0.3178, 0.5585, 0.3166, 0.5211, 0.3439, 0.5203, 0.2948, 0.5569, 0.2912, 0.5203, 0.2948, 0.5211, 0.3439, 0.4826, 0.3178, 0.4834, 0.2922, 0.5198, 0.2489, 0.5639, 0.272, 0.5569, 0.2912, 0.5203, 0.2948, 0.4834, 0.2922, 0.4759, 0.2731, 0.5198, 0.2489, 0.5203, 0.2948, 0.5255, 0.06897, 0.5189, 0.0679, 0.5189, 0.05968, 0.5364, 0.06207, 0.5189, 0.05968, 0.5189, 0.0679, 0.5124, 0.06896, 0.5015, 0.06204, 0.5312, 0.07383, 0.5255, 0.06897, 0.5364, 0.06207, 0.5428, 0.06409, 0.5015, 0.06204, 0.5124, 0.06896, 0.5066, 0.07381, 0.4951, 0.06405, 0.531, 0.08743, 0.5312, 0.07383, 0.5428, 0.06409, 0.5463, 0.07267, 0.4951, 0.06405, 0.5066, 0.07381, 0.5068, 0.08742, 0.4916, 0.07262, 0.5556, 0.1217, 0.532, 0.1277, 0.5327, 0.09092, 0.5483, 0.08489, 0.5052, 0.09091, 0.5058, 0.1277, 0.4822, 0.1218, 0.4895, 0.08486, 0.531, 0.08743, 0.5463, 0.07267, 0.5483, 0.08489, 0.5327, 0.09092, 0.4895, 0.08486, 0.4916, 0.07262, 0.5068, 0.08742, 0.5052, 0.09091, 0.5381, 0.1584, 0.519, 0.1517, 0.5189, 0.1284, 0.532, 0.1277, 0.5189, 0.1284, 0.519, 0.1517, 0.4999, 0.1584, 0.5058, 0.1277, 0.5327, 0.09092, 0.532, 0.1277, 0.5189, 0.1284, 0.5189, 0.09395, 0.5189, 0.1284, 0.5058, 0.1277, 0.5052, 0.09091, 0.5189, 0.09395, 0.5189, 0.08518, 0.531, 0.08743, 0.5327, 0.09092, 0.5189, 0.09395, 0.5052, 0.09091, 0.5068, 0.08742, 0.5189, 0.08518, 0.5189, 0.09395, 0.5484, 0.1736, 0.538, 0.176, 0.5352, 0.1668, 0.5381, 0.1584, 0.5028, 0.1669, 0.5001, 0.176, 0.4897, 0.1737, 0.4999, 0.1584, 0.5443, 0.1934, 0.5372, 0.1876, 0.538, 0.176, 0.5484, 0.1736, 0.5001, 0.176, 0.5009, 0.1876, 0.494, 0.1934, 0.4897, 0.1737, 0.5198, 0.2008, 0.5288, 0.1918, 0.5372, 0.1876, 0.5443, 0.1934, 0.5009, 0.1876, 0.5092, 0.1916, 0.5198, 0.2008, 0.494, 0.1934, 0.5176, 0.1906, 0.5191, 0.1854, 0.5288, 0.1918, 0.5198, 0.2008, 0.5092, 0.1916, 0.5191, 0.1854, 0.5176, 0.1906, 0.5198, 0.2008, 0.519, 0.1517, 0.5381, 0.1584, 0.5352, 0.1668, 0.519, 0.159, 0.5028, 0.1669, 0.4999, 0.1584, 0.519, 0.1517, 0.519, 0.159, 0.519, 0.159, 0.5352, 0.1668, 0.5311, 0.1716, 0.519, 0.1656, 0.5069, 0.1717, 0.5028, 0.1669, 0.519, 0.159, 0.519, 0.1656, 0.5191, 0.1854, 0.5191, 0.1795, 0.5282, 0.1863, 0.5288, 0.1918, 0.5098, 0.1863, 0.5191, 0.1795, 0.5191, 0.1854, 0.5092, 0.1916, 0.5288, 0.1918, 0.5282, 0.1863, 0.5335, 0.1842, 0.5372, 0.1876, 0.5045, 0.1842, 0.5098, 0.1863, 0.5092, 0.1916, 0.5009, 0.1876, 0.5372, 0.1876, 0.5335, 0.1842, 0.5334, 0.1767, 0.538, 0.176, 0.5046, 0.1768, 0.5045, 0.1842, 0.5009, 0.1876, 0.5001, 0.176, 0.538, 0.176, 0.5334, 0.1767, 0.5311, 0.1716, 0.5352, 0.1668, 0.5069, 0.1717, 0.5046, 0.1768, 0.5001, 0.176, 0.5028, 0.1669, 0.5191, 0.1795, 0.5334, 0.1767, 0.5335, 0.1842, 0.5282, 0.1863, 0.5045, 0.1842, 0.5046, 0.1768, 0.5191, 0.1795, 0.5098, 0.1863, 0.5191, 0.1795, 0.519, 0.1656, 0.5311, 0.1716, 0.5334, 0.1767, 0.5069, 0.1717, 0.519, 0.1656, 0.5191, 0.1795, 0.5046, 0.1768, 0.5198, 0.2008, 0.5443, 0.1934, 0.5531, 0.2096, 0.5198, 0.2489, 0.4853, 0.2101, 0.494, 0.1934, 0.5198, 0.2008, 0.5198, 0.2489, 0.5443, 0.1934, 0.5484, 0.1736, 0.5616, 0.1678, 0.5531, 0.2096, 0.4764, 0.168, 0.4897, 0.1737, 0.494, 0.1934, 0.4853, 0.2101, 0.5484, 0.1736, 0.5381, 0.1584, 0.5595, 0.1493, 0.5616, 0.1678, 0.4784, 0.1494, 0.4999, 0.1584, 0.4897, 0.1737, 0.4764, 0.168, 0.5381, 0.1584, 0.532, 0.1277, 0.5556, 0.1217, 0.5595, 0.1493, 0.4822, 0.1218, 0.5058, 0.1277, 0.4999, 0.1584, 0.4784, 0.1494, 0.5831, 0.1085, 0.5961, 0.1334, 0.5595, 0.1493, 0.5556, 0.1217, 0.4784, 0.1494, 0.4414, 0.1336, 0.4545, 0.1085, 0.4822, 0.1218, 0.5961, 0.1334, 0.6012, 0.1479, 0.5616, 0.1678, 0.5595, 0.1493, 0.4764, 0.168, 0.4363, 0.1482, 0.4414, 0.1336, 0.4784, 0.1494, 0.6055, 0.1651, 0.5531, 0.2096, 0.5616, 0.1678, 0.6012, 0.1479, 0.4764, 0.168, 0.4853, 0.2101, 0.432, 0.1656, 0.4363, 0.1482, 0.531, 0.08743, 0.5189, 0.08518, 0.5189, 0.08387, 0.5289, 0.08496, 0.5189, 0.08387, 0.5189, 0.08518, 0.5068, 0.08742, 0.5089, 0.08495, 0.5312, 0.07383, 0.531, 0.08743, 0.5289, 0.08496, 0.529, 0.07543, 0.5089, 0.08495, 0.5068, 0.08742, 0.5066, 0.07381, 0.5088, 0.07542, 0.5255, 0.06897, 0.5312, 0.07383, 0.529, 0.07543, 0.5238, 0.07051, 0.5088, 0.07542, 0.5066, 0.07381, 0.5124, 0.06896, 0.5141, 0.0705, 0.5189, 0.0679, 0.5255, 0.06897, 0.5238, 0.07051, 0.5189, 0.06947, 0.5141, 0.0705, 0.5124, 0.06896, 0.5189, 0.0679, 0.5189, 0.06947, 0.5189, 0.06947, 0.5238, 0.07051, 0.5216, 0.07497, 0.5189, 0.07426, 0.5163, 0.07497, 0.5141, 0.0705, 0.5189, 0.06947, 0.5189, 0.07426, 0.5238, 0.07051, 0.529, 0.07543, 0.5242, 0.07669, 0.5216, 0.07497, 0.5136, 0.07668, 0.5088, 0.07542, 0.5141, 0.0705, 0.5163, 0.07497, 0.529, 0.07543, 0.5289, 0.08496, 0.5246, 0.07989, 0.5242, 0.07669, 0.5133, 0.07988, 0.5089, 0.08495, 0.5088, 0.07542, 0.5136, 0.07668, 0.5289, 0.08496, 0.5189, 0.08387, 0.5189, 0.07933, 0.5246, 0.07989, 0.5189, 0.07933, 0.5189, 0.08387, 0.5089, 0.08495, 0.5133, 0.07988, 0.5189, 0.07933, 0.5189, 0.07426, 0.5216, 0.07497, 0.5246, 0.07989, 0.5163, 0.07497, 0.5189, 0.07426, 0.5189, 0.07933, 0.5133, 0.07988, 0.5246, 0.07989, 0.5216, 0.07497, 0.5242, 0.07669, 0.5136, 0.07668, 0.5163, 0.07497, 0.5133, 0.07988, 0.5569, 0.2912, 0.5639, 0.272, 0.5718, 0.2773, 0.5684, 0.2929, 0.4681, 0.2786, 0.4759, 0.2731, 0.4834, 0.2922, 0.472, 0.2943, 0.5585, 0.3166, 0.5569, 0.2912, 0.5684, 0.2929, 0.5731, 0.3114, 0.472, 0.2943, 0.4834, 0.2922, 0.4826, 0.3178, 0.4678, 0.3131, 0.5773, 0.3402, 0.5585, 0.3166, 0.5731, 0.3114, 0.5849, 0.3277, 0.4678, 0.3131, 0.4826, 0.3178, 0.4646, 0.3422, 0.4565, 0.33, 0.5639, 0.272, 0.5729, 0.2586, 0.5807, 0.2666, 0.5718, 0.2773, 0.4587, 0.268, 0.4664, 0.2597, 0.4759, 0.2731, 0.4681, 0.2786, 0.5729, 0.2586, 0.614, 0.2427, 0.6117, 0.2557, 0.5807, 0.2666, 0.4271, 0.2577, 0.4245, 0.2445, 0.4664, 0.2597, 0.4587, 0.268, 0.614, 0.2427, 0.6392, 0.253, 0.6325, 0.2629, 0.6117, 0.2557, 0.4061, 0.2655, 0.3989, 0.2556, 0.4245, 0.2445, 0.4271, 0.2577, 0.6392, 0.253, 0.6641, 0.2779, 0.6537, 0.28, 0.6325, 0.2629, 0.3849, 0.2836, 0.3741, 0.2818, 0.3989, 0.2556, 0.4061, 0.2655, 0.6641, 0.2779, 0.6684, 0.298, 0.6561, 0.2976, 0.6537, 0.28, 0.383, 0.3019, 0.3703, 0.3026, 0.3741, 0.2818, 0.3849, 0.2836, 0.6684, 0.298, 0.6624, 0.3128, 0.6528, 0.3102, 0.6561, 0.2976, 0.3869, 0.3146, 0.3771, 0.3177, 0.3703, 0.3026, 0.383, 0.3019, 0.6624, 0.3128, 0.6345, 0.3323, 0.629, 0.3239, 0.6528, 0.3102, 0.4116, 0.3277, 0.4064, 0.3365, 0.3771, 0.3177, 0.3869, 0.3146, 0.6345, 0.3323, 0.6155, 0.342, 0.6144, 0.332, 0.629, 0.3239, 0.4267, 0.3354, 0.426, 0.3456, 0.4064, 0.3365, 0.4116, 0.3277, 0.6155, 0.342, 0.5998, 0.3448, 0.601, 0.3336, 0.6144, 0.332, 0.4403, 0.3365, 0.442, 0.3478, 0.426, 0.3456, 0.4267, 0.3354, 0.5998, 0.3448, 0.5773, 0.3402, 0.5849, 0.3277, 0.601, 0.3336, 0.4565, 0.33, 0.4646, 0.3422, 0.442, 0.3478, 0.4403, 0.3365, 0.601, 0.3336, 0.5849, 0.3277, 0.5906, 0.3215, 0.6018, 0.3285, 0.4504, 0.3239, 0.4565, 0.33, 0.4403, 0.3365, 0.4394, 0.3313, 0.6144, 0.332, 0.601, 0.3336, 0.6018, 0.3285, 0.6133, 0.3271, 0.4394, 0.3313, 0.4403, 0.3365, 0.4267, 0.3354, 0.4276, 0.3304, 0.629, 0.3239, 0.6144, 0.332, 0.6133, 0.3271, 0.6269, 0.3205, 0.4276, 0.3304, 0.4267, 0.3354, 0.4116, 0.3277, 0.4136, 0.3242, 0.6528, 0.3102, 0.629, 0.3239, 0.6269, 0.3205, 0.6462, 0.3064, 0.4136, 0.3242, 0.4116, 0.3277, 0.3869, 0.3146, 0.3934, 0.3105, 0.6561, 0.2976, 0.6528, 0.3102, 0.6462, 0.3064, 0.6495, 0.2962, 0.3934, 0.3105, 0.3869, 0.3146, 0.383, 0.3019, 0.3897, 0.3002, 0.6537, 0.28, 0.6561, 0.2976, 0.6495, 0.2962, 0.6478, 0.2835, 0.3897, 0.3002, 0.383, 0.3019, 0.3849, 0.2836, 0.391, 0.2871, 0.6325, 0.2629, 0.6537, 0.28, 0.6478, 0.2835, 0.6298, 0.2673, 0.391, 0.2871, 0.3849, 0.2836, 0.4061, 0.2655, 0.4089, 0.27, 0.6117, 0.2557, 0.6325, 0.2629, 0.6298, 0.2673, 0.6126, 0.2616, 0.4089, 0.27, 0.4061, 0.2655, 0.4271, 0.2577, 0.4263, 0.2637, 0.5807, 0.2666, 0.6117, 0.2557, 0.6126, 0.2616, 0.5852, 0.271, 0.4263, 0.2637, 0.4271, 0.2577, 0.4587, 0.268, 0.4544, 0.2726, 0.5718, 0.2773, 0.5807, 0.2666, 0.5852, 0.271, 0.5781, 0.2819, 0.4544, 0.2726, 0.4587, 0.268, 0.4681, 0.2786, 0.4618, 0.2834, 0.5849, 0.3277, 0.5731, 0.3114, 0.5795, 0.3093, 0.5906, 0.3215, 0.4612, 0.3112, 0.4678, 0.3131, 0.4565, 0.33, 0.4504, 0.3239, 0.5731, 0.3114, 0.5684, 0.2929, 0.5775, 0.2938, 0.5795, 0.3093, 0.4628, 0.2954, 0.472, 0.2943, 0.4678, 0.3131, 0.4612, 0.3112, 0.5684, 0.2929, 0.5718, 0.2773, 0.5781, 0.2819, 0.5775, 0.2938, 0.4618, 0.2834, 0.4681, 0.2786, 0.472, 0.2943, 0.4628, 0.2954, 0.5219, 0.386, 0.5531, 0.3905, 0.5532, 0.4331, 0.523, 0.4336, 0.4928, 0.4345, 0.4909, 0.3919, 0.5219, 0.386, 0.523, 0.4336, 0.5531, 0.3905, 0.6048, 0.3978, 0.6098, 0.4315, 0.5532, 0.4331, 0.4359, 0.4357, 0.4393, 0.4015, 0.4909, 0.3919, 0.4928, 0.4345, 0.6048, 0.3978, 0.6268, 0.3958, 0.6482, 0.4193, 0.6098, 0.4315, 0.3965, 0.4254, 0.4169, 0.4006, 0.4393, 0.4015, 0.4359, 0.4357, 0.6268, 0.3958, 0.6628, 0.3725, 0.6921, 0.3883, 0.6482, 0.4193, 0.3503, 0.3962, 0.3793, 0.3787, 0.4169, 0.4006, 0.3965, 0.4254, 0.6628, 0.3725, 0.6974, 0.3327, 0.7263, 0.3418, 0.6921, 0.3883, 0.3128, 0.3506, 0.342, 0.3397, 0.3793, 0.3787, 0.3503, 0.3962, 0.6974, 0.3327, 0.7073, 0.3101, 0.7359, 0.3121, 0.7263, 0.3418, 0.3011, 0.3206, 0.3307, 0.3169, 0.342, 0.3397, 0.3128, 0.3506, 0.7073, 0.3101, 0.7153, 0.2654, 0.7299, 0.2564, 0.7359, 0.3121, 0.3049, 0.2611, 0.3205, 0.2703, 0.3307, 0.3169, 0.3011, 0.3206, 0.7153, 0.2654, 0.6764, 0.2332, 0.6982, 0.2169, 0.7299, 0.2564, 0.3374, 0.2192, 0.3603, 0.2359, 0.3205, 0.2703, 0.3049, 0.2611, 0.6764, 0.2332, 0.6474, 0.2005, 0.6631, 0.1907, 0.6982, 0.2169, 0.3735, 0.1919, 0.3897, 0.2019, 0.3603, 0.2359, 0.3374, 0.2192, 0.6269, 0.01561, 0.6494, 0.02238, 0.6605, 0.07608, 0.6214, 0.04809, 0.3768, 0.0753, 0.3888, 0.02159, 0.4113, 0.01513, 0.4164, 0.04763, 0.5675, 0.000144, 0.6269, 0.01561, 0.6214, 0.04809, 0.5772, 0.0328, 0.4164, 0.04763, 0.4113, 0.01513, 0.4706, 0.000144, 0.4608, 0.03266, 0.5189, 0.02489, 0.5675, 0.000144, 0.5772, 0.0328, 0.5474, 0.04172, 0.4608, 0.03266, 0.4706, 0.000144, 0.5189, 0.02489, 0.4905, 0.04167, 0.5403, 0.05381, 0.5189, 0.05029, 0.5189, 0.02489, 0.5474, 0.04172, 0.5189, 0.02489, 0.5189, 0.05029, 0.4976, 0.05377, 0.4905, 0.04167, 0.5519, 0.05834, 0.5403, 0.05381, 0.5474, 0.04172, 0.5581, 0.05387, 0.4905, 0.04167, 0.4976, 0.05377, 0.486, 0.05827, 0.4798, 0.05378, 0.5551, 0.0619, 0.5519, 0.05834, 0.5581, 0.05387, 0.577, 0.058, 0.4798, 0.05378, 0.486, 0.05827, 0.4828, 0.06183, 0.4609, 0.05785, 0.5638, 0.07659, 0.5551, 0.0619, 0.577, 0.058, 0.6117, 0.07827, 0.4609, 0.05785, 0.4828, 0.06183, 0.474, 0.07651, 0.4259, 0.07799, 0.577, 0.058, 0.5772, 0.0328, 0.6214, 0.04809, 0.6117, 0.07827, 0.4164, 0.04763, 0.4608, 0.03266, 0.4609, 0.05785, 0.4259, 0.07799, 0.577, 0.058, 0.5581, 0.05387, 0.5474, 0.04172, 0.5772, 0.0328, 0.4905, 0.04167, 0.4798, 0.05378, 0.4609, 0.05785, 0.4608, 0.03266, 0.6267, 0.1114, 0.6117, 0.07827, 0.6214, 0.04809, 0.6605, 0.07608, 0.4164, 0.04763, 0.4259, 0.07799, 0.4106, 0.1112, 0.3768, 0.0753, 0.5831, 0.1085, 0.5638, 0.07659, 0.6117, 0.07827, 0.6267, 0.1114, 0.4259, 0.07799, 0.474, 0.07651, 0.4545, 0.1085, 0.4106, 0.1112, 0.5961, 0.1334, 0.6295, 0.1305, 0.6235, 0.1468, 0.6012, 0.1479, 0.4137, 0.1472, 0.4076, 0.1306, 0.4414, 0.1336, 0.4363, 0.1482, 0.5831, 0.1085, 0.6267, 0.1114, 0.6295, 0.1305, 0.5961, 0.1334, 0.4076, 0.1306, 0.4106, 0.1112, 0.4545, 0.1085, 0.4414, 0.1336, 0.6055, 0.1651, 0.6012, 0.1479, 0.6235, 0.1468, 0.6193, 0.1598, 0.4137, 0.1472, 0.4363, 0.1482, 0.432, 0.1656, 0.418, 0.1604, 0.6055, 0.1651, 0.6193, 0.1598, 0.6631, 0.1907, 0.6474, 0.2005, 0.3735, 0.1919, 0.418, 0.1604, 0.432, 0.1656, 0.3897, 0.2019, 0.9459, 0.07957, 0.8862, 0.1218, 0.8491, 0.09973, 0.8918, 0.03692, 0.1831, 0.09213, 0.1413, 0.1125, 0.07896, 0.06072, 0.1423, 0.02147, 0.8918, 0.03692, 0.8491, 0.09973, 0.7885, 0.08083, 0.8056, 0.01079, 0.2464, 0.07651, 0.1831, 0.09213, 0.1423, 0.02147, 0.2326, 0.003484, 0.8056, 0.01079, 0.7885, 0.08083, 0.687, 0.0772, 0.6724, 0.0222, 0.3499, 0.07596, 0.2464, 0.07651, 0.2326, 0.003484, 0.366, 0.02099, 0.6724, 0.0222, 0.687, 0.0772, 0.6605, 0.07608, 0.6494, 0.02238, 0.3768, 0.0753, 0.3499, 0.07596, 0.366, 0.02099, 0.3888, 0.02159, 0.6267, 0.1114, 0.6605, 0.07608, 0.687, 0.0772, 0.6295, 0.1305, 0.3499, 0.07596, 0.3768, 0.0753, 0.4106, 0.1112, 0.4076, 0.1306, 0.7299, 0.2564, 0.6982, 0.2169, 0.7602, 0.1932, 0.789, 0.2333, 0.2716, 0.1939, 0.3374, 0.2192, 0.3049, 0.2611, 0.2413, 0.237, 0.9945, 0.1677, 0.9091, 0.1833, 0.8862, 0.1218, 0.9459, 0.07957, 0.1413, 0.1125, 0.1079, 0.1791, 0.01183, 0.1554, 0.07896, 0.06072, 0.9117, 0.4024, 0.8629, 0.3386, 0.8941, 0.3019, 0.9629, 0.3448, 0.1238, 0.3155, 0.1606, 0.3568, 0.1064, 0.4327, 0.04397, 0.367, 0.9629, 0.3448, 0.8941, 0.3019, 0.9154, 0.2598, 0.9999, 0.2546, 0.09896, 0.267, 0.1238, 0.3155, 0.04397, 0.367, 0.000144, 0.2591, 0.9999, 0.2546, 0.9154, 0.2598, 0.9091, 0.1833, 0.9945, 0.1677, 0.1079, 0.1791, 0.09896, 0.267, 0.000144, 0.2591, 0.01183, 0.1554, 0.7495, 0.3347, 0.7359, 0.3121, 0.7663, 0.3008, 0.7892, 0.3137, 0.2674, 0.3101, 0.3011, 0.3206, 0.2882, 0.3465, 0.243, 0.3256, 0.7892, 0.3137, 0.7663, 0.3008, 0.8153, 0.2764, 0.8462, 0.2934, 0.2131, 0.2852, 0.2674, 0.3101, 0.243, 0.3256, 0.1785, 0.305, 0.8462, 0.2934, 0.8153, 0.2764, 0.845, 0.2564, 0.8735, 0.2659, 0.1797, 0.2633, 0.2131, 0.2852, 0.1785, 0.305, 0.1471, 0.2743, 0.8735, 0.2659, 0.845, 0.2564, 0.8591, 0.2282, 0.887, 0.2338, 0.1628, 0.2317, 0.1797, 0.2633, 0.1471, 0.2743, 0.1315, 0.2376, 0.8424, 0.1952, 0.875, 0.1847, 0.887, 0.2338, 0.8591, 0.2282, 0.1315, 0.2376, 0.1452, 0.1827, 0.1768, 0.1962, 0.1628, 0.2317, 0.9091, 0.1833, 0.9154, 0.2598, 0.887, 0.2338, 0.875, 0.1847, 0.1315, 0.2376, 0.09896, 0.267, 0.1079, 0.1791, 0.1452, 0.1827, 0.9154, 0.2598, 0.8941, 0.3019, 0.8735, 0.2659, 0.887, 0.2338, 0.1471, 0.2743, 0.1238, 0.3155, 0.09896, 0.267, 0.1315, 0.2376, 0.8941, 0.3019, 0.8629, 0.3386, 0.8462, 0.2934, 0.8735, 0.2659, 0.1785, 0.305, 0.1606, 0.3568, 0.1238, 0.3155, 0.1471, 0.2743, 0.8629, 0.3386, 0.7943, 0.3641, 0.7892, 0.3137, 0.8462, 0.2934, 0.243, 0.3256, 0.2398, 0.3826, 0.1606, 0.3568, 0.1785, 0.305, 0.7702, 0.3795, 0.7495, 0.3347, 0.7892, 0.3137, 0.7943, 0.3641, 0.243, 0.3256, 0.2882, 0.3465, 0.2681, 0.3987, 0.2398, 0.3826, 0.8455, 0.45, 0.7943, 0.3641, 0.8629, 0.3386, 0.9117, 0.4024, 0.1606, 0.3568, 0.2398, 0.3826, 0.1853, 0.4841, 0.1064, 0.4327, 0.8159, 0.4454, 0.7706, 0.4443, 0.7557, 0.4186, 0.7702, 0.3795, 0.287, 0.4429, 0.2714, 0.4733, 0.2193, 0.4772, 0.2681, 0.3987, 0.8159, 0.4454, 0.7702, 0.3795, 0.7943, 0.3641, 0.8455, 0.45, 0.2398, 0.3826, 0.2681, 0.3987, 0.2193, 0.4772, 0.1853, 0.4841, 0.8198, 0.4681, 0.8159, 0.4454, 0.8455, 0.45, 0.1853, 0.4841, 0.2193, 0.4772, 0.2159, 0.5036, 0.7359, 0.3121, 0.7299, 0.2564, 0.789, 0.2333, 0.7663, 0.3008, 0.2413, 0.237, 0.3049, 0.2611, 0.3011, 0.3206, 0.2674, 0.3101, 0.789, 0.2333, 0.8096, 0.2339, 0.8153, 0.2764, 0.7663, 0.3008, 0.2131, 0.2852, 0.2192, 0.2374, 0.2413, 0.237, 0.2674, 0.3101, 0.8096, 0.2339, 0.8293, 0.2196, 0.845, 0.2564, 0.8153, 0.2764, 0.1797, 0.2633, 0.1991, 0.2225, 0.2192, 0.2374, 0.2131, 0.2852, 0.8424, 0.1952, 0.8591, 0.2282, 0.845, 0.2564, 0.8293, 0.2196, 0.1797, 0.2633, 0.1628, 0.2317, 0.1768, 0.1962, 0.1991, 0.2225, 0.687, 0.0772, 0.7885, 0.08083, 0.7865, 0.1176, 0.7155, 0.1397, 0.2467, 0.1148, 0.2464, 0.07651, 0.3499, 0.07596, 0.3195, 0.1394, 0.7602, 0.1932, 0.7155, 0.1397, 0.7865, 0.1176, 0.7855, 0.1523, 0.2467, 0.1148, 0.3195, 0.1394, 0.2716, 0.1939, 0.246, 0.151, 0.6982, 0.2169, 0.6631, 0.1907, 0.7155, 0.1397, 0.7602, 0.1932, 0.3195, 0.1394, 0.3735, 0.1919, 0.3374, 0.2192, 0.2716, 0.1939, 0.6631, 0.1907, 0.6235, 0.1468, 0.6295, 0.1305, 0.7155, 0.1397, 0.4076, 0.1306, 0.4137, 0.1472, 0.3735, 0.1919, 0.3195, 0.1394, 0.6295, 0.1305, 0.687, 0.0772, 0.7155, 0.1397, 0.3195, 0.1394, 0.3499, 0.07596, 0.4076, 0.1306, 0.6631, 0.1907, 0.6193, 0.1598, 0.6235, 0.1468, 0.4137, 0.1472, 0.418, 0.1604, 0.3735, 0.1919, 0.8424, 0.1952, 0.8374, 0.1564, 0.8582, 0.1378, 0.875, 0.1847, 0.1717, 0.1323, 0.1966, 0.1552, 0.1768, 0.1962, 0.1452, 0.1827, 0.9091, 0.1833, 0.875, 0.1847, 0.8582, 0.1378, 0.8862, 0.1218, 0.1717, 0.1323, 0.1452, 0.1827, 0.1079, 0.1791, 0.1413, 0.1125, 0.7855, 0.1523, 0.7865, 0.1176, 0.8582, 0.1378, 0.8374, 0.1564, 0.1717, 0.1323, 0.2467, 0.1148, 0.246, 0.151, 0.1966, 0.1552, 0.7885, 0.08083, 0.8491, 0.09973, 0.8582, 0.1378, 0.7865, 0.1176, 0.1717, 0.1323, 0.1831, 0.09213, 0.2464, 0.07651, 0.2467, 0.1148, 0.8862, 0.1218, 0.8582, 0.1378, 0.8491, 0.09973, 0.1831, 0.09213, 0.1717, 0.1323, 0.1413, 0.1125, 0.5062, 0.9049, 0.4324, 0.8949, 0.4388, 0.8702, 0.4911, 0.8817, 0.3159, 0.8682, 0.3216, 0.8932, 0.2472, 0.9012, 0.263, 0.8783, 0.5062, 0.9049, 0.4911, 0.8817, 0.5728, 0.8605, 0.6048, 0.8799, 0.1815, 0.8547, 0.263, 0.8783, 0.2472, 0.9012, 0.1487, 0.8733, 0.6048, 0.8799, 0.5728, 0.8605, 0.5864, 0.794, 0.62, 0.7916, 0.1697, 0.7875, 0.1815, 0.8547, 0.1487, 0.8733, 0.1361, 0.7841, 0.62, 0.7916, 0.5864, 0.794, 0.549, 0.7464, 0.5638, 0.7392, 0.2087, 0.7409, 0.1697, 0.7875, 0.1361, 0.7841, 0.1941, 0.7332, 0.5638, 0.7392, 0.549, 0.7464, 0.5003, 0.7117, 0.5083, 0.6977, 0.2584, 0.7075, 0.2087, 0.7409, 0.1941, 0.7332, 0.2508, 0.6932, 0.5083, 0.6977, 0.5003, 0.7117, 0.4386, 0.6807, 0.4348, 0.6589, 0.321, 0.678, 0.2584, 0.7075, 0.2508, 0.6932, 0.3253, 0.6562, 0.5003, 0.7117, 0.5057, 0.7309, 0.453, 0.7, 0.4386, 0.6807, 0.3061, 0.697, 0.2525, 0.7266, 0.2584, 0.7075, 0.321, 0.678, 0.549, 0.7464, 0.5429, 0.7558, 0.5057, 0.7309, 0.5003, 0.7117, 0.2525, 0.7266, 0.2146, 0.7504, 0.2087, 0.7409, 0.2584, 0.7075, 0.5864, 0.794, 0.5681, 0.7874, 0.5429, 0.7558, 0.549, 0.7464, 0.2146, 0.7504, 0.1883, 0.7814, 0.1697, 0.7875, 0.2087, 0.7409, 0.5728, 0.8605, 0.5555, 0.8264, 0.5681, 0.7874, 0.5864, 0.794, 0.1883, 0.7814, 0.1998, 0.8209, 0.1815, 0.8547, 0.1697, 0.7875, 0.4911, 0.8817, 0.5012, 0.8444, 0.5555, 0.8264, 0.5728, 0.8605, 0.1998, 0.8209, 0.2538, 0.8405, 0.263, 0.8783, 0.1815, 0.8547, 0.4911, 0.8817, 0.4388, 0.8702, 0.4578, 0.84, 0.5012, 0.8444, 0.2976, 0.8374, 0.3159, 0.8682, 0.263, 0.8783, 0.2538, 0.8405, 0.7602, 0.1932, 0.7855, 0.1523, 0.796, 0.177, 0.7832, 0.1874, 0.2336, 0.1756, 0.246, 0.151, 0.2716, 0.1939, 0.247, 0.1871, 0.391, 0.6119, 0.4348, 0.6589, 0.4386, 0.6807, 0.3948, 0.6861, 0.321, 0.678, 0.3253, 0.6562, 0.3699, 0.6102, 0.3648, 0.6844, 0.789, 0.2333, 0.7602, 0.1932, 0.7832, 0.1874, 0.8096, 0.2339, 0.247, 0.1871, 0.2716, 0.1939, 0.2413, 0.237, 0.2192, 0.2374, 0.3917, 0.8621, 0.4016, 0.8415, 0.4388, 0.8702, 0.4324, 0.8949, 0.3159, 0.8682, 0.354, 0.8403, 0.3634, 0.8613, 0.3216, 0.8932, 0.4386, 0.6807, 0.453, 0.7, 0.435, 0.7183, 0.3948, 0.6861, 0.3237, 0.7157, 0.3061, 0.697, 0.321, 0.678, 0.3648, 0.6844, 0.4337, 0.7297, 0.3847, 0.7103, 0.3948, 0.6861, 0.435, 0.7183, 0.3648, 0.6844, 0.3744, 0.709, 0.3247, 0.7272, 0.3237, 0.7157, 0.411, 0.7477, 0.3847, 0.7103, 0.4337, 0.7297, 0.4278, 0.7428, 0.3247, 0.7272, 0.3744, 0.709, 0.347, 0.7458, 0.3303, 0.7405, 0.4181, 0.7849, 0.3847, 0.7954, 0.3847, 0.7103, 0.411, 0.7477, 0.3744, 0.709, 0.3723, 0.7945, 0.339, 0.7831, 0.347, 0.7458, 0.4016, 0.8415, 0.3847, 0.7954, 0.4181, 0.7849, 0.4313, 0.8175, 0.339, 0.7831, 0.3723, 0.7945, 0.354, 0.8403, 0.3248, 0.8155, 0.4388, 0.8702, 0.4016, 0.8415, 0.4313, 0.8175, 0.4578, 0.84, 0.3248, 0.8155, 0.354, 0.8403, 0.3159, 0.8682, 0.2976, 0.8374, 0.8096, 0.2339, 0.8163, 0.2031, 0.8251, 0.2098, 0.8293, 0.2196, 0.1998, 0.2148, 0.2098, 0.2062, 0.2192, 0.2374, 0.1991, 0.2225, 0.8096, 0.2339, 0.7832, 0.1874, 0.8022, 0.1846, 0.8163, 0.2031, 0.2265, 0.1831, 0.247, 0.1871, 0.2192, 0.2374, 0.2098, 0.2062, 0.7832, 0.1874, 0.796, 0.177, 0.8022, 0.1846, 0.2265, 0.1831, 0.2336, 0.1756, 0.247, 0.1871, 0.4578, 0.84, 0.4313, 0.8175, 0.4485, 0.8046, 0.4734, 0.8247, 0.3079, 0.802, 0.3248, 0.8155, 0.2976, 0.8374, 0.2824, 0.8215, 0.4313, 0.8175, 0.4181, 0.7849, 0.4359, 0.7796, 0.4485, 0.8046, 0.3212, 0.7772, 0.339, 0.7831, 0.3248, 0.8155, 0.3079, 0.802, 0.4181, 0.7849, 0.411, 0.7477, 0.4237, 0.7542, 0.4359, 0.7796, 0.3341, 0.752, 0.347, 0.7458, 0.339, 0.7831, 0.3212, 0.7772, 0.411, 0.7477, 0.4278, 0.7428, 0.4379, 0.7498, 0.4237, 0.7542, 0.3199, 0.7473, 0.3303, 0.7405, 0.347, 0.7458, 0.3341, 0.752, 0.4278, 0.7428, 0.4337, 0.7297, 0.4454, 0.732, 0.4379, 0.7498, 0.3129, 0.7292, 0.3247, 0.7272, 0.3303, 0.7405, 0.3199, 0.7473, 0.4337, 0.7297, 0.435, 0.7183, 0.441, 0.7244, 0.4454, 0.732, 0.3175, 0.7217, 0.3237, 0.7157, 0.3247, 0.7272, 0.3129, 0.7292, 0.435, 0.7183, 0.453, 0.7, 0.4553, 0.7137, 0.441, 0.7244, 0.3035, 0.7107, 0.3061, 0.697, 0.3237, 0.7157, 0.3175, 0.7217, 0.5012, 0.8444, 0.4578, 0.84, 0.4734, 0.8247, 0.5125, 0.8288, 0.2824, 0.8215, 0.2976, 0.8374, 0.2538, 0.8405, 0.243, 0.8246, 0.5555, 0.8264, 0.5012, 0.8444, 0.5125, 0.8288, 0.5509, 0.8118, 0.243, 0.8246, 0.2538, 0.8405, 0.1998, 0.8209, 0.2048, 0.8064, 0.5681, 0.7874, 0.5555, 0.8264, 0.5509, 0.8118, 0.5521, 0.7877, 0.2048, 0.8064, 0.1998, 0.8209, 0.1883, 0.7814, 0.2043, 0.7822, 0.5429, 0.7558, 0.5681, 0.7874, 0.5521, 0.7877, 0.5394, 0.7645, 0.2043, 0.7822, 0.1883, 0.7814, 0.2146, 0.7504, 0.2178, 0.7593, 0.5057, 0.7309, 0.5429, 0.7558, 0.5394, 0.7645, 0.5084, 0.7431, 0.2178, 0.7593, 0.2146, 0.7504, 0.2525, 0.7266, 0.2494, 0.7387, 0.453, 0.7, 0.5057, 0.7309, 0.5084, 0.7431, 0.4553, 0.7137, 0.2494, 0.7387, 0.2525, 0.7266, 0.3061, 0.697, 0.3035, 0.7107, 0.4379, 0.7498, 0.4454, 0.732, 0.4708, 0.7484, 0.4548, 0.7617, 0.287, 0.745, 0.3129, 0.7292, 0.3199, 0.7473, 0.3027, 0.7587, 0.4548, 0.7617, 0.4708, 0.7484, 0.4889, 0.7705, 0.4754, 0.7839, 0.2683, 0.7667, 0.287, 0.745, 0.3027, 0.7587, 0.2814, 0.7805, 0.4754, 0.7839, 0.4889, 0.7705, 0.5037, 0.7876, 0.4945, 0.8025, 0.253, 0.7834, 0.2683, 0.7667, 0.2814, 0.7805, 0.2618, 0.7986, 0.4945, 0.8025, 0.5037, 0.7876, 0.5186, 0.7916, 0.5168, 0.8073, 0.2379, 0.787, 0.253, 0.7834, 0.2618, 0.7986, 0.2392, 0.8029, 0.5125, 0.8288, 0.4734, 0.8247, 0.4945, 0.8025, 0.5168, 0.8073, 0.2618, 0.7986, 0.2824, 0.8215, 0.243, 0.8246, 0.2392, 0.8029, 0.4485, 0.8046, 0.4754, 0.7839, 0.4945, 0.8025, 0.4734, 0.8247, 0.2618, 0.7986, 0.2814, 0.7805, 0.3079, 0.802, 0.2824, 0.8215, 0.4485, 0.8046, 0.4359, 0.7796, 0.4548, 0.7617, 0.4754, 0.7839, 0.3027, 0.7587, 0.3212, 0.7772, 0.3079, 0.802, 0.2814, 0.7805, 0.4379, 0.7498, 0.4548, 0.7617, 0.4359, 0.7796, 0.4237, 0.7542, 0.3212, 0.7772, 0.3027, 0.7587, 0.3199, 0.7473, 0.3341, 0.752, 0.441, 0.7244, 0.4553, 0.7137, 0.4708, 0.7484, 0.4454, 0.732, 0.287, 0.745, 0.3035, 0.7107, 0.3175, 0.7217, 0.3129, 0.7292, 0.5084, 0.7431, 0.4889, 0.7705, 0.4708, 0.7484, 0.4553, 0.7137, 0.287, 0.745, 0.2683, 0.7667, 0.2494, 0.7387, 0.3035, 0.7107, 0.5394, 0.7645, 0.5037, 0.7876, 0.4889, 0.7705, 0.5084, 0.7431, 0.2683, 0.7667, 0.253, 0.7834, 0.2178, 0.7593, 0.2494, 0.7387, 0.5521, 0.7877, 0.5186, 0.7916, 0.5037, 0.7876, 0.5394, 0.7645, 0.253, 0.7834, 0.2379, 0.787, 0.2043, 0.7822, 0.2178, 0.7593, 0.5509, 0.8118, 0.5168, 0.8073, 0.5186, 0.7916, 0.5521, 0.7877, 0.2379, 0.787, 0.2392, 0.8029, 0.2048, 0.8064, 0.2043, 0.7822, 0.5125, 0.8288, 0.5168, 0.8073, 0.5509, 0.8118, 0.2048, 0.8064, 0.2392, 0.8029, 0.243, 0.8246, 0.5083, 0.6977, 0.4348, 0.6589, 0.4841, 0.6288, 0.5434, 0.6835, 0.2769, 0.6251, 0.3253, 0.6562, 0.2508, 0.6932, 0.2161, 0.6781, 0.5638, 0.7392, 0.5083, 0.6977, 0.5434, 0.6835, 0.5811, 0.7269, 0.2161, 0.6781, 0.2508, 0.6932, 0.1941, 0.7332, 0.1772, 0.7204, 0.62, 0.7916, 0.5638, 0.7392, 0.5811, 0.7269, 0.6167, 0.76, 0.1772, 0.7204, 0.1941, 0.7332, 0.1361, 0.7841, 0.1404, 0.7524, 0.7075, 0.7599, 0.62, 0.7916, 0.6167, 0.76, 0.6606, 0.7412, 0.1404, 0.7524, 0.1361, 0.7841, 0.04953, 0.7488, 0.09704, 0.7321, 0.7455, 0.6521, 0.7075, 0.7599, 0.6606, 0.7412, 0.6773, 0.6704, 0.09704, 0.7321, 0.04953, 0.7488, 0.01941, 0.6397, 0.08356, 0.662, 0.7408, 0.5724, 0.7455, 0.6521, 0.6773, 0.6704, 0.6714, 0.5927, 0.08356, 0.662, 0.01941, 0.6397, 0.03366, 0.5644, 0.09282, 0.5899, 0.6773, 0.6704, 0.5434, 0.6835, 0.4841, 0.6288, 0.6714, 0.5927, 0.2769, 0.6251, 0.2161, 0.6781, 0.08356, 0.662, 0.09282, 0.5899, 0.6773, 0.6704, 0.6606, 0.7412, 0.5811, 0.7269, 0.5434, 0.6835, 0.1772, 0.7204, 0.09704, 0.7321, 0.08356, 0.662, 0.2161, 0.6781, 0.6606, 0.7412, 0.6167, 0.76, 0.5811, 0.7269, 0.1772, 0.7204, 0.1404, 0.7524, 0.09704, 0.7321, 0.8424, 0.1952, 0.8293, 0.2196, 0.8346, 0.2069, 0.8347, 0.207, 0.03366, 0.5644, 0.05122, 0.5227, 0.145, 0.5626, 0.09282, 0.5899, 0.6204, 0.5657, 0.6714, 0.5927, 0.4841, 0.6288, 0.4981, 0.5523, 0.2769, 0.6251, 0.09282, 0.5899, 0.145, 0.5626, 0.2642, 0.5501, 0.391, 0.6119, 0.4981, 0.5523, 0.4841, 0.6288, 0.4348, 0.6589, 0.2769, 0.6251, 0.2642, 0.5501, 0.3699, 0.6102, 0.3253, 0.6562])
me_suzanne.materials.append(mat_material)
me_suzanne.use_remesh_fix_poles = True
me_suzanne.use_remesh_preserve_attributes = False
me_suzanne.update()
me_plane = bpy.data.meshes.new('Plane')
me_plane.from_pydata([(-1.0, -1.0, 0.0), (1.0, -1.0, 0.0), (-1.0, 1.0, 0.0), (1.0, 1.0, 0.0)], [], [(0, 1, 3, 2)])
_uv = me_plane.uv_layers.new(name='UVMap')
_uv.uv.foreach_set('vector', [0.0, 0.0, 1.0, 0.0, 1.0, 1.0, 0.0, 1.0])
me_plane.materials.append(mat_material_001)
me_plane.use_remesh_fix_poles = True
me_plane.use_remesh_preserve_attributes = False
me_plane.update()

# ---- objects
ob_light = bpy.data.objects.new('Light', light_light)
ob_camera = bpy.data.objects.new('Camera', cam_camera)
ob_suzanne = bpy.data.objects.new('Suzanne', me_suzanne)
ob_background = bpy.data.objects.new('Background', me_plane)

# ---- transforms, parenting, visibility, modifiers, constraints
ob_light.location = (4.076, 1.005, 5.904)
ob_light.rotation_euler = (0.6503, 0.05522, 1.866)
ob_light.lock_rotations_4d = False
ob_light.empty_display_type = 'ARROWS'
ob_light.color = (0.0, 0.0, 0.0, 0.0)
ob_light.lineart.crease_threshold = 0.0
ob_camera.location = (0.0, -5.29, 0.0)
ob_camera.rotation_euler = (1.571, 0.0, 0.0)
ob_camera.lock_rotations_4d = False
ob_camera.empty_display_type = 'ARROWS'
ob_camera.color = (0.0, 0.0, 0.0, 0.0)
ob_camera.display_type = 'WIRE'
ob_camera.lineart.crease_threshold = 0.0
ob_suzanne.location = (0.06831, 0.3663, 0.1074)
ob_suzanne.rotation_euler = (2.173, 3.089, 2.366)
ob_background.location = (0.0, 5.145, 0.0)
ob_background.rotation_euler = (1.571, 0.0, 0.0)
ob_background.scale = (5.35, 5.35, 5.35)

# ---- collection membership
col_collection.objects.link(ob_light)
col_collection.objects.link(ob_camera)
col_collection.objects.link(ob_suzanne)
col_collection.objects.link(ob_background)

# ---- scene / render settings (as saved in the file)
scene.camera = ob_camera
scene.frame_start = 1; scene.frame_end = 250; scene.frame_set(1)
scene.render.engine = 'CYCLES'
scene.render.resolution_x = 512
scene.render.resolution_y = 512
scene.cycles.samples = 512
scene.cycles.sampling_pattern = 'TABULATED_SOBOL'
scene.cycles.use_light_tree = False
scene.cycles.max_bounces = 10
scene.cycles.diffuse_bounces = 2
scene.cycles.glossy_bounces = 2
scene.cycles.transmission_bounces = 2
scene.cycles.transparent_max_bounces = 2
scene.view_settings.view_transform = 'Filmic'
bpy.context.view_layer.update()
